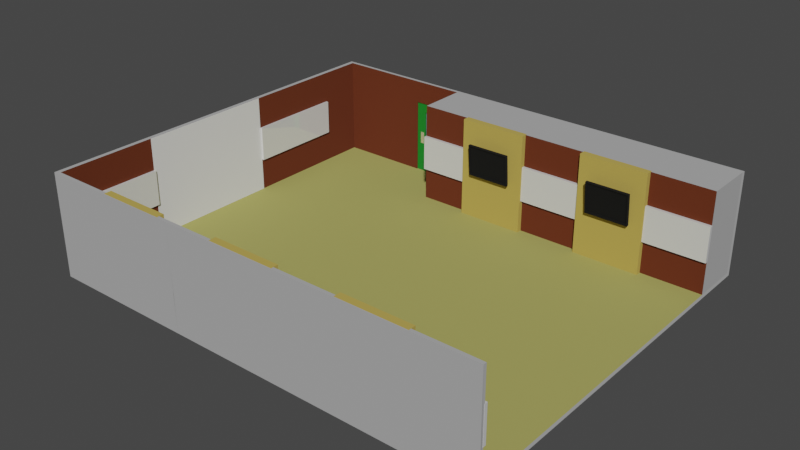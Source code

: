 # Source: Smart_Classroom_Extended.blend  (saved by Blender 3.5.10; exported with 4.5.12 LTS)
import bpy
from mathutils import Matrix  # noqa: F401  (used for matrix-valued properties, if any)

bpy.ops.wm.read_factory_settings(use_empty=True)
scene = bpy.context.scene
scene.name = 'Scene'

# ---- collections
col_board = bpy.data.collections.new('Board'); scene.collection.children.link(col_board)
col_panel = bpy.data.collections.new('Panel'); scene.collection.children.link(col_panel)
col_tv = bpy.data.collections.new('TV'); scene.collection.children.link(col_tv)

# ---- materials (node trees are filled in below, after node groups)
mat_base = bpy.data.materials.new('Base')
mat_base.alpha_threshold = 0.0
mat_base.use_transparent_shadow = False
mat_base.roughness = 0.5
mat_base.line_color = (0.0, 0.0, 0.0, 1.0)
mat_floor = bpy.data.materials.new('Floor')
mat_floor.use_transparent_shadow = False
mat_wall = bpy.data.materials.new('Wall')
mat_wall.use_transparent_shadow = False
mat_door = bpy.data.materials.new('Door')
mat_door.use_transparent_shadow = False
mat_shade = bpy.data.materials.new('Shade')
mat_shade.use_transparent_shadow = False
mat_whitesolid = bpy.data.materials.new('WhiteSolid')
mat_whitesolid.use_transparent_shadow = False
mat_gloss = bpy.data.materials.new('Gloss')
mat_gloss.use_transparent_shadow = False
mat_metal = bpy.data.materials.new('Metal')
mat_metal.use_transparent_shadow = False
mat_board = bpy.data.materials.new('Board')
mat_board.use_transparent_shadow = False
mat_panel = bpy.data.materials.new('Panel')
mat_panel.use_transparent_shadow = False
mat_screen = bpy.data.materials.new('Screen')
mat_screen.use_transparent_shadow = False

# ---- material node trees
mat_base.use_nodes = True; mat_base.node_tree.nodes.clear()
_N = mat_base.node_tree.nodes; _L = mat_base.node_tree.links
n0 = _N.new('ShaderNodeOutputMaterial'); n0.name = 'Material Output'; n0.location = (300, 300)
n1 = _N.new('ShaderNodeBsdfPrincipled'); n1.name = 'Principled BSDF'; n1.location = (10, 300)
n1.distribution = 'GGX'
n1.subsurface_method = 'RANDOM_WALK_SKIN'
n1.inputs[0].default_value = (0.4188, 0.4188, 0.4188, 1.0)
n1.inputs[2].default_value = 1.0
n1.inputs[3].default_value = 1.45
n1.inputs[27].default_value = (0.0, 0.0, 0.0, 1.0)
n1.inputs[28].default_value = 1.0
_L.new(n1.outputs[0], n0.inputs[0])
n0.is_active_output = True
mat_floor.use_nodes = True; mat_floor.node_tree.nodes.clear()
_N = mat_floor.node_tree.nodes; _L = mat_floor.node_tree.links
n0 = _N.new('ShaderNodeBsdfPrincipled'); n0.name = 'Principled BSDF'; n0.location = (10, 300)
n0.distribution = 'GGX'
n0.subsurface_method = 'RANDOM_WALK_SKIN'
n0.inputs[0].default_value = (0.3972, 0.3786, 0.1036, 1.0)
n0.inputs[2].default_value = 1.0
n0.inputs[3].default_value = 1.45
n0.inputs[27].default_value = (0.0, 0.0, 0.0, 1.0)
n0.inputs[28].default_value = 1.0
n1 = _N.new('ShaderNodeOutputMaterial'); n1.name = 'Material Output'; n1.location = (300, 300)
_L.new(n0.outputs[0], n1.inputs[0])
n1.is_active_output = True
mat_wall.use_nodes = True; mat_wall.node_tree.nodes.clear()
_N = mat_wall.node_tree.nodes; _L = mat_wall.node_tree.links
n0 = _N.new('ShaderNodeBsdfPrincipled'); n0.name = 'Principled BSDF'; n0.location = (10, 300)
n0.distribution = 'GGX'
n0.subsurface_method = 'RANDOM_WALK_SKIN'
n0.inputs[0].default_value = (0.1262, 0.02337, 0.003803, 1.0)
n0.inputs[2].default_value = 1.0
n0.inputs[3].default_value = 1.45
n0.inputs[27].default_value = (0.0, 0.0, 0.0, 1.0)
n0.inputs[28].default_value = 1.0
n1 = _N.new('ShaderNodeOutputMaterial'); n1.name = 'Material Output'; n1.location = (300, 300)
_L.new(n0.outputs[0], n1.inputs[0])
n1.is_active_output = True
mat_door.use_nodes = True; mat_door.node_tree.nodes.clear()
_N = mat_door.node_tree.nodes; _L = mat_door.node_tree.links
n0 = _N.new('ShaderNodeBsdfPrincipled'); n0.name = 'Principled BSDF'; n0.location = (10, 300)
n0.distribution = 'GGX'
n0.subsurface_method = 'RANDOM_WALK_SKIN'
n0.inputs[0].default_value = (0.007627, 0.2585, 0.02014, 1.0)
n0.inputs[1].default_value = 0.3113
n0.inputs[2].default_value = 0.8113
n0.inputs[3].default_value = 1.45
n0.inputs[27].default_value = (0.0, 0.0, 0.0, 1.0)
n0.inputs[28].default_value = 1.0
n1 = _N.new('ShaderNodeOutputMaterial'); n1.name = 'Material Output'; n1.location = (300, 300)
_L.new(n0.outputs[0], n1.inputs[0])
n1.is_active_output = True
mat_shade.use_nodes = True; mat_shade.node_tree.nodes.clear()
_N = mat_shade.node_tree.nodes; _L = mat_shade.node_tree.links
n0 = _N.new('ShaderNodeBsdfPrincipled'); n0.name = 'Principled BSDF'; n0.location = (10, 300)
n0.distribution = 'GGX'
n0.subsurface_method = 'RANDOM_WALK_SKIN'
n0.inputs[0].default_value = (0.0, 0.0, 0.0, 1.0)
n0.inputs[2].default_value = 1.0
n0.inputs[3].default_value = 1.45
n0.inputs[27].default_value = (0.0, 0.0, 0.0, 1.0)
n0.inputs[28].default_value = 1.0
n1 = _N.new('ShaderNodeOutputMaterial'); n1.name = 'Material Output'; n1.location = (300, 300)
_L.new(n0.outputs[0], n1.inputs[0])
n1.is_active_output = True
mat_whitesolid.use_nodes = True; mat_whitesolid.node_tree.nodes.clear()
_N = mat_whitesolid.node_tree.nodes; _L = mat_whitesolid.node_tree.links
n0 = _N.new('ShaderNodeBsdfPrincipled'); n0.name = 'Principled BSDF'; n0.location = (10, 300)
n0.distribution = 'GGX'
n0.subsurface_method = 'RANDOM_WALK_SKIN'
n0.inputs[3].default_value = 1.45
n0.inputs[27].default_value = (0.0, 0.0, 0.0, 1.0)
n0.inputs[28].default_value = 1.0
n1 = _N.new('ShaderNodeOutputMaterial'); n1.name = 'Material Output'; n1.location = (300, 300)
_L.new(n0.outputs[0], n1.inputs[0])
n1.is_active_output = True
mat_gloss.use_nodes = True; mat_gloss.node_tree.nodes.clear()
_N = mat_gloss.node_tree.nodes; _L = mat_gloss.node_tree.links
n0 = _N.new('ShaderNodeBsdfPrincipled'); n0.name = 'Principled BSDF'; n0.location = (10, 300)
n0.distribution = 'GGX'
n0.subsurface_method = 'RANDOM_WALK_SKIN'
n0.inputs[0].default_value = (0.2759, 0.8, 0.7725, 1.0)
n0.inputs[2].default_value = 0.0
n0.inputs[3].default_value = 1.45
n0.inputs[4].default_value = 0.2252
n0.inputs[27].default_value = (0.0, 0.0, 0.0, 1.0)
n0.inputs[28].default_value = 1.0
n1 = _N.new('ShaderNodeOutputMaterial'); n1.name = 'Material Output'; n1.location = (300, 300)
_L.new(n0.outputs[0], n1.inputs[0])
n1.is_active_output = True
mat_metal.use_nodes = True; mat_metal.node_tree.nodes.clear()
_N = mat_metal.node_tree.nodes; _L = mat_metal.node_tree.links
n0 = _N.new('ShaderNodeBsdfPrincipled'); n0.name = 'Principled BSDF'; n0.location = (10, 300)
n0.distribution = 'GGX'
n0.subsurface_method = 'RANDOM_WALK_SKIN'
n0.inputs[0].default_value = (1.0, 1.0, 1.0, 1.0)
n0.inputs[1].default_value = 0.8808
n0.inputs[2].default_value = 0.2351
n0.inputs[3].default_value = 1.45
n0.inputs[27].default_value = (0.0, 0.0, 0.0, 1.0)
n0.inputs[28].default_value = 1.0
n1 = _N.new('ShaderNodeOutputMaterial'); n1.name = 'Material Output'; n1.location = (300, 300)
_L.new(n0.outputs[0], n1.inputs[0])
n1.is_active_output = True
mat_board.use_nodes = True; mat_board.node_tree.nodes.clear()
_N = mat_board.node_tree.nodes; _L = mat_board.node_tree.links
n0 = _N.new('ShaderNodeBsdfPrincipled'); n0.name = 'Principled BSDF'; n0.location = (10, 300)
n0.distribution = 'GGX'
n0.subsurface_method = 'RANDOM_WALK_SKIN'
n0.inputs[1].default_value = 0.1987
n0.inputs[2].default_value = 0.0
n0.inputs[3].default_value = 1.45
n0.inputs[27].default_value = (0.0, 0.0, 0.0, 1.0)
n0.inputs[28].default_value = 1.0
n1 = _N.new('ShaderNodeOutputMaterial'); n1.name = 'Material Output'; n1.location = (300, 300)
_L.new(n0.outputs[0], n1.inputs[0])
n1.is_active_output = True
mat_panel.use_nodes = True; mat_panel.node_tree.nodes.clear()
_N = mat_panel.node_tree.nodes; _L = mat_panel.node_tree.links
n0 = _N.new('ShaderNodeBsdfPrincipled'); n0.name = 'Principled BSDF'; n0.location = (10, 300)
n0.distribution = 'GGX'
n0.subsurface_method = 'RANDOM_WALK_SKIN'
n0.inputs[0].default_value = (0.504, 0.3687, 0.0773, 1.0)
n0.inputs[2].default_value = 1.0
n0.inputs[3].default_value = 1.45
n0.inputs[27].default_value = (0.0, 0.0, 0.0, 1.0)
n0.inputs[28].default_value = 1.0
n1 = _N.new('ShaderNodeOutputMaterial'); n1.name = 'Material Output'; n1.location = (300, 300)
_L.new(n0.outputs[0], n1.inputs[0])
n1.is_active_output = True
mat_screen.use_nodes = True; mat_screen.node_tree.nodes.clear()
_N = mat_screen.node_tree.nodes; _L = mat_screen.node_tree.links
n0 = _N.new('ShaderNodeBsdfPrincipled'); n0.name = 'Principled BSDF'; n0.location = (10, 300)
n0.distribution = 'GGX'
n0.subsurface_method = 'RANDOM_WALK_SKIN'
n0.inputs[0].default_value = (0.0, 0.0, 0.0, 1.0)
n0.inputs[1].default_value = 0.2252
n0.inputs[2].default_value = 0.2881
n0.inputs[3].default_value = 1.45
n0.inputs[27].default_value = (0.0, 0.0, 0.0, 1.0)
n0.inputs[28].default_value = 1.0
n1 = _N.new('ShaderNodeOutputMaterial'); n1.name = 'Material Output'; n1.location = (300, 300)
_L.new(n0.outputs[0], n1.inputs[0])
n1.is_active_output = True

# ---- world
world_world = bpy.data.worlds.new('World'); scene.world = world_world
world_world.use_nodes = True; world_world.node_tree.nodes.clear()
_N = world_world.node_tree.nodes; _L = world_world.node_tree.links
n0 = _N.new('ShaderNodeOutputWorld'); n0.name = 'World Output'; n0.location = (300, 300)
n1 = _N.new('ShaderNodeBackground'); n1.name = 'Background'; n1.location = (10, 300)
n1.inputs[0].default_value = (0.05088, 0.05088, 0.05088, 1.0)
_L.new(n1.outputs[0], n0.inputs[0])
n0.is_active_output = True
world_world.color = (0.05088, 0.05088, 0.05088)
world_world.use_sun_shadow = False
world_world.sun_shadow_jitter_overblur = 0.0

# ---- meshes
me_cube = bpy.data.meshes.new('Cube')
me_cube.from_pydata([(3.802, -1.939, -0.4359), (3.798, 2.689, 0.2767), (-1.813, 2.731, 0.4895), (-1.813, 2.731, -0.467), (-1.813, -1.979, 0.4895), (-1.813, -1.979, -0.467), (-1.813, 2.045, -0.467), (-1.813, -1.904, -0.467), (3.802, -1.939, 0.4895), (-1.813, -1.904, 0.4895), (-1.813, 2.045, 0.4895), (3.798, 2.08, 0.2767), (-1.813, -1.979, -0.4364), (3.798, 2.08, -0.4359), (-1.813, 2.731, -0.4364), (3.803, 2.731, -0.467), (3.803, 2.731, 0.1844), (-1.813, -1.904, -0.4364), (-1.813, 2.045, -0.4364), (-1.759, 2.08, 0.4895), (-1.759, -1.939, 0.4895), (-1.759, 2.08, -0.4359), (-1.759, -1.939, -0.4359), (0.008564, 2.731, -0.467), (0.006938, -1.979, 0.4895), (0.01324, -1.979, -0.467), (0.008564, 2.731, 0.4895), (0.01324, 2.045, -0.467), (0.01324, -1.904, -0.467), (0.008564, 2.731, -0.4364), (0.01271, -1.979, -0.4364), (0.008014, -1.939, -0.4359), (0.008014, -1.939, 0.4895), (0.003698, 2.08, 0.4895), (0.003698, 2.08, -0.4359), (-1.759, 2.689, 0.4895), (-1.759, 2.689, -0.4359), (0.003698, 2.689, -0.4359), (0.003698, 2.689, 0.4895), (-0.04428, 2.731, -0.467), (-0.07741, -1.979, 0.4895), (-0.07741, 2.045, -0.467), (-0.07741, -1.904, -0.467), (-0.07741, -1.979, -0.4364), (-0.04396, -1.939, -0.4359), (-0.04396, 2.08, -0.4359), (-0.07741, -1.979, -0.467), (-0.04428, 2.731, 0.4895), (-0.04428, 2.731, -0.4364), (-0.04396, -1.939, 0.4895), (-0.04396, 2.689, -0.4359), (-0.04396, 2.689, 0.4895), (-0.6337, 2.731, -0.467), (-0.6756, -1.979, 0.4895), (-0.6756, 2.045, -0.467), (-0.6756, -1.904, -0.467), (-0.6756, -1.979, -0.4364), (-0.6323, -1.939, -0.4359), (-0.6323, 2.08, -0.4359), (-0.6323, 2.689, -0.4359), (-0.6756, -1.979, -0.467), (-0.6324, 2.731, 0.4895), (-0.6337, 2.731, -0.4364), (-0.6323, -1.939, 0.4895), (-0.6323, 2.689, 0.4895), (-1.813, -1.979, 0.2908), (3.798, 2.689, -0.4359), (3.798, 2.689, 0.4895), (-1.813, 2.731, 0.2908), (3.803, 2.731, -0.1317), (3.798, 2.689, -0.1309), (-1.813, -1.904, 0.2908), (-1.813, 2.045, 0.2908), (-1.759, 2.08, 0.2767), (-1.759, -1.939, 0.2767), (0.008014, -1.939, 0.2767), (0.003698, 2.08, 0.2767), (0.009196, -1.979, 0.2766), (0.008564, 2.731, 0.2766), (-1.759, 2.689, 0.2767), (0.003698, 2.689, 0.2767), (-0.04396, 2.689, 0.2767), (-0.04396, -1.939, 0.2767), (-0.07741, -1.979, 0.2766), (-0.04428, 2.731, 0.2766), (-0.6323, 2.689, 0.2767), (-0.6323, -1.939, 0.2767), (-0.6756, -1.979, 0.2908), (-0.6337, 2.731, 0.2766), (-0.04543, 2.701, 0.2767), (-0.04543, 2.701, -0.4359), (-0.6323, 2.701, -0.4359), (-0.6323, 2.701, 0.2767), (-0.5796, -1.979, -0.467), (-0.5377, 2.731, 0.4895), (-0.5377, 2.731, -0.4364), (-0.5381, -1.939, 0.4895), (-0.5381, 2.689, 0.4895), (-0.5377, 2.731, -0.467), (-0.5796, -1.979, 0.4895), (-0.5796, 2.045, -0.467), (-0.5796, -1.904, -0.467), (-0.5796, -1.979, -0.4364), (-0.5381, -1.939, -0.4359), (-0.5381, 2.08, -0.4359), (-0.5381, 2.689, -0.4359), (-0.5377, 2.731, 0.2766), (-0.5796, -1.979, 0.2766), (-0.5381, -1.939, 0.2767), (-0.5381, 2.689, 0.2767), (-0.5381, 2.701, -0.4359), (-0.5381, 2.701, 0.2767), (-0.4491, -1.979, -0.467), (-0.4098, 2.731, 0.4895), (-0.4071, 2.731, -0.4364), (-0.4096, -1.939, 0.4895), (-0.4096, 2.689, 0.4895), (-0.4491, -1.979, 0.2766), (-0.4096, 2.689, 0.2767), (-0.4096, 2.701, 0.2767), (-0.4071, 2.731, -0.467), (-0.4491, -1.979, 0.4895), (-0.4491, 2.045, -0.467), (-0.4491, -1.904, -0.467), (-0.4491, -1.979, -0.4364), (-0.4096, -1.939, -0.4359), (-0.4096, 2.08, -0.4359), (-0.4096, 2.689, -0.4359), (-0.4071, 2.731, 0.2766), (-0.4096, -1.939, 0.2767), (-0.4096, 2.701, -0.4359), (3.798, 2.08, 0.4895), (3.803, 2.731, 0.4895), (-1.813, 2.731, -0.09087), (3.798, 2.689, 0.1849), (3.798, 2.08, -0.1309), (-1.813, -1.904, -0.09087), (-1.813, 2.045, -0.09087), (-1.759, 2.08, -0.1309), (-1.759, -1.939, -0.1309), (0.003698, 2.08, -0.1309), (0.009196, -1.979, -0.1317), (-1.759, 2.689, -0.1309), (0.003698, 2.689, -0.1309), (-0.04396, 2.689, -0.1309), (-0.07741, -1.979, -0.1317), (-0.6323, 2.689, -0.1309), (-0.6756, -1.979, -0.1317), (-1.813, -1.979, -0.09087), (0.008014, -1.939, -0.1309), (0.008564, 2.731, -0.1317), (-0.04396, -1.939, -0.1309), (-0.04428, 2.731, -0.1317), (-0.6323, -1.939, -0.1309), (-0.6337, 2.731, -0.1317), (-0.04543, 2.701, -0.1309), (-0.6323, 2.701, -0.1309), (-0.509, 2.701, -0.1309), (-0.5796, -1.979, -0.1317), (-0.5381, -1.939, -0.1309), (-0.4096, -1.939, -0.1309), (-0.4491, -1.979, -0.1317), (-0.3805, 2.701, -0.1309), (-1.813, -1.979, 0.2075), (0.008014, -1.939, 0.1849), (0.008564, 2.731, 0.1844), (-0.04396, -1.939, 0.1849), (-0.04428, 2.731, 0.1844), (-0.6323, -1.939, 0.1849), (-0.6337, 2.731, 0.1844), (-0.5381, -1.939, 0.1849), (-0.4096, -1.939, 0.1849), (3.803, 2.731, 0.2766), (3.801, -1.979, 0.4895), (-1.813, 2.731, 0.2075), (3.798, 2.08, 0.1849), (3.808, -1.979, -0.467), (-1.813, -1.904, 0.2075), (-1.813, 2.045, 0.2075), (-1.759, 2.08, 0.1849), (-1.759, -1.939, 0.1849), (0.003698, 2.08, 0.1849), (0.009196, -1.979, 0.2075), (-1.759, 2.689, 0.1849), (0.003698, 2.689, 0.1849), (-0.04396, 2.689, 0.1849), (-0.07741, -1.979, 0.1844), (-0.6323, 2.689, 0.1849), (-0.6756, -1.979, 0.2075), (-0.04543, 2.701, 0.1849), (-0.6323, 2.701, 0.1849), (-0.509, 2.701, 0.1849), (-0.5796, -1.979, 0.2075), (-0.4491, -1.979, 0.2075), (-0.3805, 2.701, 0.1849), (-0.4071, 2.724, -0.4364), (-0.04428, 2.724, -0.4364), (-0.04428, 2.724, 0.1844), (-0.04428, 2.724, 0.2766), (-0.6337, 2.724, 0.1844), (-0.6337, 2.724, 0.2766), (-0.5377, 2.724, 0.2766), (-0.6337, 2.724, -0.4364), (-0.5377, 2.724, -0.4364), (-0.4071, 2.724, 0.2766), (-0.5087, 2.724, 0.1844), (-0.3781, 2.724, 0.1844), (-0.04428, 2.724, -0.1317), (-0.6337, 2.724, -0.1317), (-0.5087, 2.724, -0.1317), (-0.3781, 2.724, -0.1317)], [(44, 25), (92, 91), (89, 90), (89, 92), (91, 90)], [(72, 10, 2, 68), (66, 0, 176, 15), (65, 4, 9, 71), (71, 9, 10, 72), (63, 20, 4, 53), (154, 62, 14, 133), (56, 12, 5, 60), (7, 17, 18, 6), (5, 12, 17, 7), (6, 18, 14, 3), (73, 19, 20, 74), (147, 148, 12, 56), (138, 21, 36, 142), (58, 21, 22, 57), (153, 57, 22, 139), (32, 24, 173, 8), (25, 23, 15, 176), (37, 31, 0, 66), (39, 23, 27, 41), (41, 27, 28, 42), (39, 48, 29, 23), (42, 28, 25, 46), (150, 165, 16, 69), (181, 76, 11, 175), (31, 32, 8, 0), (45, 34, 37, 50), (69, 15, 66, 70), (64, 61, 2, 35), (20, 35, 2, 4), (204, 206, 205, 201), (146, 142, 36, 59), (126, 45, 50, 127), (123, 42, 46, 112), (120, 114, 48, 39), (122, 41, 42, 123), (34, 45, 44, 31), (143, 144, 50, 37), (30, 43, 46, 25), (149, 31, 44, 151), (32, 49, 40, 24), (141, 145, 43, 30), (3, 52, 54, 6), (6, 54, 55, 7), (3, 14, 62, 52), (7, 55, 60, 5), (21, 58, 59, 36), (150, 29, 48, 152), (94, 61, 64, 97), (154, 169, 199, 208), (26, 78, 84, 47), (24, 40, 83, 77), (32, 75, 82, 49), (38, 51, 81, 80), (169, 88, 200, 199), (64, 35, 79, 85), (76, 33, 131, 11), (165, 78, 172, 16), (63, 86, 74, 20), (19, 73, 79, 35), (53, 4, 65, 87), (61, 88, 68, 2), (120, 39, 41, 122), (85, 187, 190, 92), (118, 109, 111, 119), (109, 85, 92, 111), (116, 97, 109, 118), (115, 129, 108, 96), (121, 99, 107, 117), (113, 128, 106, 94), (127, 50, 90, 130), (115, 96, 99, 121), (56, 102, 158, 147), (124, 102, 93, 112), (161, 158, 102, 124), (126, 104, 103, 125), (116, 113, 94, 97), (59, 105, 110, 91), (52, 98, 100, 54), (54, 100, 101, 55), (62, 95, 98, 52), (55, 101, 93, 60), (105, 127, 130, 110), (98, 120, 122, 100), (100, 122, 123, 101), (98, 95, 114, 120), (101, 123, 112, 93), (104, 126, 127, 105), (106, 128, 204, 201), (171, 160, 159, 170), (193, 192, 158, 161), (114, 95, 203, 195), (191, 157, 209, 205), (124, 43, 145, 161), (50, 144, 155, 90), (18, 137, 133, 14), (1, 172, 132, 67), (33, 38, 67, 131), (12, 148, 136, 17), (17, 136, 137, 18), (21, 138, 139, 22), (58, 104, 105, 59), (187, 146, 156, 190), (165, 150, 152, 167), (182, 186, 145, 141), (164, 149, 151, 166), (184, 185, 144, 143), (187, 183, 142, 146), (140, 181, 175, 135), (78, 26, 132, 172), (16, 134, 70, 69), (134, 16, 172, 1), (168, 153, 139, 180), (179, 138, 142, 183), (188, 163, 148, 147), (169, 154, 133, 174), (185, 81, 89, 189), (88, 169, 174, 68), (87, 65, 163, 188), (73, 179, 183, 79), (86, 168, 180, 74), (11, 131, 67, 1), (173, 176, 0, 8), (26, 38, 67, 132), (26, 47, 51, 38), (85, 79, 183, 187), (80, 81, 185, 184), (75, 164, 166, 82), (77, 83, 186, 182), (78, 165, 167, 84), (34, 140, 135, 13), (107, 87, 188, 192), (117, 107, 192, 193), (167, 152, 207, 197), (144, 185, 189, 155), (137, 178, 174, 133), (13, 135, 70, 66), (175, 11, 1, 134), (148, 163, 177, 136), (136, 177, 178, 137), (138, 179, 180, 139), (37, 34, 13, 66), (203, 202, 208, 209), (157, 162, 210, 209), (199, 200, 201, 205), (196, 195, 210, 207), (206, 204, 198, 197), (194, 206, 210, 162), (191, 205, 206, 194), (210, 195, 203, 209), (44, 125, 160, 151), (186, 193, 161, 145), (81, 118, 119, 89), (51, 116, 118, 81), (82, 129, 115, 49), (40, 121, 117, 83), (84, 128, 113, 47), (48, 114, 195, 196), (49, 115, 121, 40), (43, 124, 112, 46), (160, 125, 103, 159), (47, 113, 116, 51), (128, 84, 198, 204), (58, 57, 103, 104), (146, 59, 91, 156), (57, 153, 159, 103), (96, 63, 53, 99), (88, 61, 94, 106), (53, 87, 107, 99), (86, 63, 96, 108), (97, 64, 85, 109), (192, 188, 147, 158), (153, 168, 170, 159), (95, 62, 202, 203), (152, 48, 196, 207), (83, 117, 193, 186), (129, 171, 170, 108), (84, 167, 197, 198), (178, 72, 68, 174), (135, 175, 134, 70), (150, 23, 15, 69), (163, 65, 71, 177), (177, 71, 72, 178), (179, 73, 74, 180), (24, 25, 176, 173), (207, 210, 206, 197), (151, 160, 171, 166), (168, 86, 108, 170), (88, 106, 201, 200), (208, 199, 205, 209), (56, 60, 93, 102), (45, 126, 125, 44), (171, 129, 82, 166), (62, 154, 208, 202), (190, 191, 111, 92), (119, 111, 191, 194), (119, 194, 189, 89), (155, 189, 194, 162), (130, 90, 155, 162), (130, 162, 157, 110), (110, 157, 156, 91), (156, 157, 191, 190), (33, 34, 37, 38)])
me_cube.polygons.foreach_set('material_index', [0, 0, 0, 0, 0, 0, 0, 0, 0, 0, 2, 0, 2, 1, 2, 0, 0, 1, 0, 0, 0, 0, 0, 2, 2, 1, 0, 0, 0, 3, 2, 1, 0, 0, 0, 1, 2, 0, 2, 0, 0, 0, 0, 0, 0, 1, 0, 0, 0, 0, 0, 2, 2, 0, 2, 2, 0, 2, 2, 0, 0, 0, 2, 2, 2, 2, 2, 0, 0, 1, 0, 0, 0, 0, 1, 0, 1, 0, 0, 0, 0, 1, 0, 0, 0, 0, 1, 0, 2, 0, 0, 3, 0, 2, 0, 0, 0, 0, 0, 2, 1, 2, 0, 0, 2, 2, 2, 2, 0, 0, 0, 2, 2, 0, 0, 2, 0, 0, 2, 2, 0, 0, 0, 0, 2, 2, 2, 0, 0, 2, 0, 0, 0, 2, 0, 0, 0, 0, 0, 2, 1, 3, 3, 3, 3, 3, 3, 3, 3, 2, 0, 2, 2, 2, 0, 0, 0, 0, 0, 2, 0, 0, 1, 2, 2, 0, 0, 0, 2, 2, 0, 2, 0, 0, 0, 2, 0, 0, 0, 0, 0, 0, 2, 0, 3, 2, 2, 0, 3, 0, 1, 2, 0, 3, 3, 3, 3, 3, 3, 3, 3, 2])
_uv = me_cube.uv_layers.new(name='UVMap')
_uv.uv.foreach_set('vector', [0.5731, 0.1667, 0.625, 0.1667, 0.625, 0.25, 0.5731, 0.25, 0.0, 0.0, 0.0, 0.0, 0.0, 0.0, 0.0, 0.0, 0.5731, 0.0, 0.625, 0.0, 0.625, 0.08333, 0.5731, 0.08333, 0.5731, 0.08333, 0.625, 0.08333, 0.625, 0.1667, 0.5731, 0.1667, 0.625, 0.6667, 0.625, 0.6667, 0.625, 1.0, 0.625, 0.9493, 0.4774, 0.3007, 0.3992, 0.3007, 0.3992, 0.25, 0.4774, 0.25, 0.3992, 0.9493, 0.3992, 1.0, 0.375, 1.0, 0.375, 0.9493, 0.375, 0.08333, 0.3992, 0.08333, 0.3992, 0.1667, 0.375, 0.1667, 0.375, 0.0, 0.3992, 0.0, 0.3992, 0.08333, 0.375, 0.08333, 0.375, 0.1667, 0.3992, 0.1667, 0.3992, 0.25, 0.375, 0.25, 0.5731, 0.5833, 0.625, 0.5833, 0.625, 0.6667, 0.5731, 0.6667, 0.4774, 0.9493, 0.4774, 1.0, 0.3992, 1.0, 0.3992, 0.9493, 0.4774, 0.5833, 0.3992, 0.5833, 0.3992, 0.5833, 0.4774, 0.5833, 0.3992, 0.5833, 0.3992, 0.5833, 0.3992, 0.6667, 0.3992, 0.6667, 0.4774, 0.6667, 0.3992, 0.6667, 0.3992, 0.6667, 0.4774, 0.6667, 0.625, 0.6667, 0.625, 0.9, 0.625, 0.9, 0.625, 0.6667, 0.0, 0.0, 0.0, 0.0, 0.0, 0.0, 0.0, 0.0, 0.0, 0.0, 0.0, 0.0, 0.0, 0.0, 0.0, 0.0, 0.221, 0.5, 0.225, 0.5, 0.225, 0.5833, 0.221, 0.5833, 0.221, 0.5833, 0.225, 0.5833, 0.225, 0.6667, 0.221, 0.6667, 0.375, 0.346, 0.3992, 0.346, 0.3992, 0.35, 0.375, 0.35, 0.221, 0.6667, 0.225, 0.6667, 0.225, 0.75, 0.221, 0.75, 0.4774, 0.35, 0.5415, 0.35, 0.5415, 0.35, 0.4774, 0.35, 0.0, 0.0, 0.0, 0.0, 0.0, 0.0, 0.0, 0.0, 0.0, 0.0, 0.0, 0.0, 0.0, 0.0, 0.0, 0.0, 0.3992, 0.5833, 0.3992, 0.5833, 0.3992, 0.5833, 0.3992, 0.5833, 0.0, 0.0, 0.0, 0.0, 0.0, 0.0, 0.0, 0.0, 0.625, 0.5833, 0.625, 0.3007, 0.625, 0.25, 0.625, 0.5833, 0.625, 0.6667, 0.625, 0.5833, 0.625, 0.25, 0.625, 1.0, 0.5731, 0.3183, 0.5415, 0.3183, 0.5415, 0.3086, 0.5731, 0.3086, 0.4774, 0.5833, 0.4774, 0.5833, 0.3992, 0.5833, 0.3992, 0.5833, 0.3992, 0.5833, 0.3992, 0.5833, 0.3992, 0.5833, 0.3992, 0.5833, 0.1933, 0.6667, 0.221, 0.6667, 0.221, 0.75, 0.1933, 0.75, 0.375, 0.3183, 0.3992, 0.3183, 0.3992, 0.346, 0.375, 0.346, 0.1933, 0.5833, 0.221, 0.5833, 0.221, 0.6667, 0.1933, 0.6667, 0.3992, 0.5833, 0.3992, 0.5833, 0.3992, 0.6667, 0.3992, 0.6667, 0.4774, 0.5833, 0.4774, 0.5833, 0.3992, 0.5833, 0.3992, 0.5833, 0.3992, 0.9, 0.3992, 0.904, 0.375, 0.904, 0.375, 0.9, 0.4774, 0.6667, 0.3992, 0.6667, 0.3992, 0.6667, 0.4774, 0.6667, 0.625, 0.6667, 0.625, 0.6667, 0.625, 0.904, 0.625, 0.9, 0.4774, 0.9, 0.4774, 0.904, 0.3992, 0.904, 0.3992, 0.9, 0.125, 0.5, 0.1757, 0.5, 0.1757, 0.5833, 0.125, 0.5833, 0.125, 0.5833, 0.1757, 0.5833, 0.1757, 0.6667, 0.125, 0.6667, 0.375, 0.25, 0.3992, 0.25, 0.3992, 0.3007, 0.375, 0.3007, 0.125, 0.6667, 0.1757, 0.6667, 0.1757, 0.75, 0.125, 0.75, 0.3992, 0.5833, 0.3992, 0.5833, 0.3992, 0.5833, 0.3992, 0.5833, 0.4774, 0.35, 0.3992, 0.35, 0.3992, 0.346, 0.4774, 0.346, 0.625, 0.3086, 0.625, 0.3007, 0.625, 0.5833, 0.625, 0.5833, 0.4774, 0.3007, 0.5415, 0.3007, 0.5415, 0.3007, 0.4774, 0.3007, 0.625, 0.35, 0.5731, 0.35, 0.5731, 0.346, 0.625, 0.346, 0.625, 0.9, 0.625, 0.904, 0.5731, 0.904, 0.5731, 0.9, 0.625, 0.6667, 0.5731, 0.6667, 0.5731, 0.6667, 0.625, 0.6667, 0.625, 0.5833, 0.625, 0.5833, 0.5731, 0.5833, 0.5731, 0.5833, 0.5415, 0.3007, 0.5731, 0.3007, 0.5731, 0.3007, 0.5415, 0.3007, 0.625, 0.5833, 0.625, 0.5833, 0.5731, 0.5833, 0.5731, 0.5833, 0.0, 0.0, 0.0, 0.0, 0.0, 0.0, 0.0, 0.0, 0.5415, 0.35, 0.5731, 0.35, 0.5731, 0.35, 0.5415, 0.35, 0.625, 0.6667, 0.5731, 0.6667, 0.5731, 0.6667, 0.625, 0.6667, 0.625, 0.5833, 0.5731, 0.5833, 0.5731, 0.5833, 0.625, 0.5833, 0.625, 0.9493, 0.625, 1.0, 0.5731, 1.0, 0.5731, 0.9493, 0.625, 0.3007, 0.5731, 0.3007, 0.5731, 0.25, 0.625, 0.25, 0.1933, 0.5, 0.221, 0.5, 0.221, 0.5833, 0.1933, 0.5833, 0.5731, 0.5833, 0.5415, 0.5833, 0.5415, 0.5833, 0.5731, 0.5833, 0.5731, 0.5833, 0.5731, 0.5833, 0.5731, 0.5833, 0.5731, 0.5833, 0.5731, 0.5833, 0.5731, 0.5833, 0.5731, 0.5833, 0.5731, 0.5833, 0.625, 0.5833, 0.625, 0.5833, 0.5731, 0.5833, 0.5731, 0.5833, 0.625, 0.6667, 0.5731, 0.6667, 0.5731, 0.6667, 0.625, 0.6667, 0.625, 0.9317, 0.625, 0.9414, 0.5731, 0.9414, 0.5731, 0.9317, 0.625, 0.3183, 0.5731, 0.3183, 0.5731, 0.3086, 0.625, 0.3086, 0.3992, 0.5833, 0.3992, 0.5833, 0.3992, 0.5833, 0.3992, 0.5833, 0.625, 0.6667, 0.625, 0.6667, 0.625, 0.9414, 0.625, 0.9317, 0.3992, 0.9493, 0.3992, 0.9414, 0.4774, 0.9414, 0.4774, 0.9493, 0.3992, 0.9317, 0.3992, 0.9414, 0.375, 0.9414, 0.375, 0.9317, 0.4774, 0.9317, 0.4774, 0.9414, 0.3992, 0.9414, 0.3992, 0.9317, 0.3992, 0.5833, 0.3992, 0.5833, 0.3992, 0.6667, 0.3992, 0.6667, 0.625, 0.5833, 0.625, 0.3183, 0.625, 0.3086, 0.625, 0.5833, 0.3992, 0.5833, 0.3992, 0.5833, 0.3992, 0.5833, 0.3992, 0.5833, 0.1757, 0.5, 0.1836, 0.5, 0.1836, 0.5833, 0.1757, 0.5833, 0.1757, 0.5833, 0.1836, 0.5833, 0.1836, 0.6667, 0.1757, 0.6667, 0.3992, 0.3007, 0.3992, 0.3086, 0.375, 0.3086, 0.375, 0.3007, 0.1757, 0.6667, 0.1836, 0.6667, 0.1836, 0.75, 0.1757, 0.75, 0.3992, 0.5833, 0.3992, 0.5833, 0.3992, 0.5833, 0.3992, 0.5833, 0.1836, 0.5, 0.1933, 0.5, 0.1933, 0.5833, 0.1836, 0.5833, 0.1836, 0.5833, 0.1933, 0.5833, 0.1933, 0.6667, 0.1836, 0.6667, 0.375, 0.3086, 0.3992, 0.3086, 0.3992, 0.3183, 0.375, 0.3183, 0.1836, 0.6667, 0.1933, 0.6667, 0.1933, 0.75, 0.1836, 0.75, 0.3992, 0.5833, 0.3992, 0.5833, 0.3992, 0.5833, 0.3992, 0.5833, 0.5731, 0.3086, 0.5731, 0.3183, 0.5731, 0.3183, 0.5731, 0.3086, 0.5415, 0.6667, 0.4774, 0.6667, 0.4774, 0.6667, 0.5415, 0.6667, 0.5415, 0.9317, 0.5415, 0.9414, 0.4774, 0.9414, 0.4774, 0.9317, 0.3992, 0.3183, 0.3992, 0.3086, 0.3992, 0.3086, 0.3992, 0.3183, 0.5415, 0.5833, 0.4774, 0.5833, 0.4774, 0.3086, 0.5415, 0.3086, 0.3992, 0.9317, 0.3992, 0.904, 0.4774, 0.904, 0.4774, 0.9317, 0.3992, 0.5833, 0.4774, 0.5833, 0.4774, 0.5833, 0.3992, 0.5833, 0.3992, 0.1667, 0.4774, 0.1667, 0.4774, 0.25, 0.3992, 0.25, 0.0, 0.0, 0.0, 0.0, 0.0, 0.0, 0.0, 0.0, 0.0, 0.0, 0.0, 0.0, 0.0, 0.0, 0.0, 0.0, 0.3992, 0.0, 0.4774, 0.0, 0.4774, 0.08333, 0.3992, 0.08333, 0.3992, 0.08333, 0.4774, 0.08333, 0.4774, 0.1667, 0.3992, 0.1667, 0.3992, 0.5833, 0.4774, 0.5833, 0.4774, 0.6667, 0.3992, 0.6667, 0.3992, 0.5833, 0.3992, 0.5833, 0.3992, 0.5833, 0.3992, 0.5833, 0.5415, 0.5833, 0.4774, 0.5833, 0.4774, 0.5833, 0.5415, 0.5833, 0.5415, 0.35, 0.4774, 0.35, 0.4774, 0.346, 0.5415, 0.346, 0.5415, 0.9, 0.5415, 0.904, 0.4774, 0.904, 0.4774, 0.9, 0.5415, 0.6667, 0.4774, 0.6667, 0.4774, 0.6667, 0.5415, 0.6667, 0.5415, 0.5833, 0.5415, 0.5833, 0.4774, 0.5833, 0.4774, 0.5833, 0.5415, 0.5833, 0.5415, 0.5833, 0.4774, 0.5833, 0.4774, 0.5833, 0.0, 0.0, 0.0, 0.0, 0.0, 0.0, 0.0, 0.0, 0.5731, 0.35, 0.625, 0.35, 0.625, 0.35, 0.5731, 0.35, 0.0, 0.0, 0.0, 0.0, 0.0, 0.0, 0.0, 0.0, 0.0, 0.0, 0.0, 0.0, 0.0, 0.0, 0.0, 0.0, 0.5415, 0.6667, 0.4774, 0.6667, 0.4774, 0.6667, 0.5415, 0.6667, 0.5415, 0.5833, 0.4774, 0.5833, 0.4774, 0.5833, 0.5415, 0.5833, 0.5415, 0.9493, 0.5415, 1.0, 0.4774, 1.0, 0.4774, 0.9493, 0.5415, 0.3007, 0.4774, 0.3007, 0.4774, 0.25, 0.5415, 0.25, 0.5415, 0.5833, 0.5731, 0.5833, 0.5731, 0.5833, 0.5415, 0.5833, 0.5731, 0.3007, 0.5415, 0.3007, 0.5415, 0.25, 0.5731, 0.25, 0.5731, 0.9493, 0.5731, 1.0, 0.5415, 1.0, 0.5415, 0.9493, 0.5731, 0.5833, 0.5415, 0.5833, 0.5415, 0.5833, 0.5731, 0.5833, 0.5731, 0.6667, 0.5415, 0.6667, 0.5415, 0.6667, 0.5731, 0.6667, 0.5731, 0.5833, 0.625, 0.5833, 0.625, 0.5833, 0.5731, 0.5833, 0.625, 0.9, 0.0, 0.0, 0.0, 0.0, 0.625, 0.6667, 0.625, 0.35, 0.625, 0.5833, 0.625, 0.5833, 0.625, 0.35, 0.625, 0.35, 0.625, 0.346, 0.625, 0.5833, 0.625, 0.5833, 0.5731, 0.5833, 0.5731, 0.5833, 0.5415, 0.5833, 0.5415, 0.5833, 0.5731, 0.5833, 0.5731, 0.5833, 0.5415, 0.5833, 0.5415, 0.5833, 0.5731, 0.6667, 0.5415, 0.6667, 0.5415, 0.6667, 0.5731, 0.6667, 0.5731, 0.9, 0.5731, 0.904, 0.5415, 0.904, 0.5415, 0.9, 0.5731, 0.35, 0.5415, 0.35, 0.5415, 0.346, 0.5731, 0.346, 0.0, 0.0, 0.0, 0.0, 0.0, 0.0, 0.0, 0.0, 0.5731, 0.9414, 0.5731, 0.9493, 0.5415, 0.9493, 0.5415, 0.9414, 0.5731, 0.9317, 0.5731, 0.9414, 0.5415, 0.9414, 0.5415, 0.9317, 0.5415, 0.346, 0.4774, 0.346, 0.4774, 0.346, 0.5415, 0.346, 0.4774, 0.5833, 0.5415, 0.5833, 0.5415, 0.5833, 0.4774, 0.5833, 0.4774, 0.1667, 0.5415, 0.1667, 0.5415, 0.25, 0.4774, 0.25, 0.3992, 0.5833, 0.4774, 0.5833, 0.4774, 0.5833, 0.3992, 0.5833, 0.5415, 0.5833, 0.5731, 0.5833, 0.5731, 0.5833, 0.5415, 0.5833, 0.4774, 0.0, 0.5415, 0.0, 0.5415, 0.08333, 0.4774, 0.08333, 0.4774, 0.08333, 0.5415, 0.08333, 0.5415, 0.1667, 0.4774, 0.1667, 0.4774, 0.5833, 0.5415, 0.5833, 0.5415, 0.6667, 0.4774, 0.6667, 0.3992, 0.5833, 0.3992, 0.5833, 0.3992, 0.5833, 0.3992, 0.5833, 0.3992, 0.3086, 0.3992, 0.3007, 0.4774, 0.3007, 0.4774, 0.3086, 0.4774, 0.5833, 0.4774, 0.5833, 0.4774, 0.3183, 0.4774, 0.3086, 0.5415, 0.3007, 0.5731, 0.3007, 0.5731, 0.3086, 0.5415, 0.3086, 0.3992, 0.346, 0.3992, 0.3183, 0.4774, 0.3183, 0.4774, 0.346, 0.5415, 0.3183, 0.5731, 0.3183, 0.5731, 0.346, 0.5415, 0.346, 0.5415, 0.5833, 0.5415, 0.3183, 0.4774, 0.3183, 0.4774, 0.5833, 0.5415, 0.5833, 0.5415, 0.3086, 0.5415, 0.3183, 0.5415, 0.5833, 0.4774, 0.3183, 0.3992, 0.3183, 0.3992, 0.3086, 0.4774, 0.3086, 0.3992, 0.6667, 0.3992, 0.6667, 0.4774, 0.6667, 0.4774, 0.6667, 0.5415, 0.904, 0.5415, 0.9317, 0.4774, 0.9317, 0.4774, 0.904, 0.5731, 0.5833, 0.5731, 0.5833, 0.5731, 0.5833, 0.5731, 0.5833, 0.625, 0.5833, 0.625, 0.5833, 0.5731, 0.5833, 0.5731, 0.5833, 0.5731, 0.6667, 0.5731, 0.6667, 0.625, 0.6667, 0.625, 0.6667, 0.625, 0.904, 0.625, 0.9317, 0.5731, 0.9317, 0.5731, 0.904, 0.5731, 0.346, 0.5731, 0.3183, 0.625, 0.3183, 0.625, 0.346, 0.3992, 0.346, 0.3992, 0.3183, 0.3992, 0.3183, 0.3992, 0.346, 0.625, 0.6667, 0.625, 0.6667, 0.625, 0.9317, 0.625, 0.904, 0.3992, 0.904, 0.3992, 0.9317, 0.375, 0.9317, 0.375, 0.904, 0.4774, 0.6667, 0.3992, 0.6667, 0.3992, 0.6667, 0.4774, 0.6667, 0.625, 0.346, 0.625, 0.3183, 0.625, 0.5833, 0.625, 0.5833, 0.5731, 0.3183, 0.5731, 0.346, 0.5731, 0.346, 0.5731, 0.3183, 0.3992, 0.5833, 0.3992, 0.6667, 0.3992, 0.6667, 0.3992, 0.5833, 0.4774, 0.5833, 0.3992, 0.5833, 0.3992, 0.5833, 0.4774, 0.5833, 0.3992, 0.6667, 0.4774, 0.6667, 0.4774, 0.6667, 0.3992, 0.6667, 0.625, 0.6667, 0.625, 0.6667, 0.625, 0.9493, 0.625, 0.9414, 0.5731, 0.3007, 0.625, 0.3007, 0.625, 0.3086, 0.5731, 0.3086, 0.625, 0.9493, 0.5731, 0.9493, 0.5731, 0.9414, 0.625, 0.9414, 0.5731, 0.6667, 0.625, 0.6667, 0.625, 0.6667, 0.5731, 0.6667, 0.625, 0.5833, 0.625, 0.5833, 0.5731, 0.5833, 0.5731, 0.5833, 0.5415, 0.9414, 0.5415, 0.9493, 0.4774, 0.9493, 0.4774, 0.9414, 0.4774, 0.6667, 0.5415, 0.6667, 0.5415, 0.6667, 0.4774, 0.6667, 0.3992, 0.3086, 0.3992, 0.3007, 0.3992, 0.3007, 0.3992, 0.3086, 0.4774, 0.346, 0.3992, 0.346, 0.3992, 0.346, 0.4774, 0.346, 0.5731, 0.904, 0.5731, 0.9317, 0.5415, 0.9317, 0.5415, 0.904, 0.5731, 0.6667, 0.5415, 0.6667, 0.5415, 0.6667, 0.5731, 0.6667, 0.5731, 0.346, 0.5415, 0.346, 0.5415, 0.346, 0.5731, 0.346, 0.5415, 0.1667, 0.5731, 0.1667, 0.5731, 0.25, 0.5415, 0.25, 0.4774, 0.5833, 0.5415, 0.5833, 0.5415, 0.5833, 0.4774, 0.5833, 0.0, 0.0, 0.0, 0.0, 0.0, 0.0, 0.0, 0.0, 0.5415, 0.0, 0.5731, 0.0, 0.5731, 0.08333, 0.5415, 0.08333, 0.5415, 0.08333, 0.5731, 0.08333, 0.5731, 0.1667, 0.5415, 0.1667, 0.5415, 0.5833, 0.5731, 0.5833, 0.5731, 0.6667, 0.5415, 0.6667, 0.0, 0.0, 0.0, 0.0, 0.0, 0.0, 0.0, 0.0, 0.4774, 0.346, 0.4774, 0.3183, 0.5415, 0.3183, 0.5415, 0.346, 0.4774, 0.6667, 0.4774, 0.6667, 0.5415, 0.6667, 0.5415, 0.6667, 0.5415, 0.6667, 0.5731, 0.6667, 0.5731, 0.6667, 0.5415, 0.6667, 0.5731, 0.3007, 0.5731, 0.3086, 0.5731, 0.3086, 0.5731, 0.3007, 0.4774, 0.3007, 0.5415, 0.3007, 0.5415, 0.3086, 0.4774, 0.3086, 0.3992, 0.9493, 0.375, 0.9493, 0.375, 0.9414, 0.3992, 0.9414, 0.3992, 0.5833, 0.3992, 0.5833, 0.3992, 0.6667, 0.3992, 0.6667, 0.5415, 0.6667, 0.5731, 0.6667, 0.5731, 0.6667, 0.5415, 0.6667, 0.3992, 0.3007, 0.4774, 0.3007, 0.4774, 0.3007, 0.3992, 0.3007, 0.0, 0.0, 0.5415, 0.5833, 0.0, 0.0, 0.5731, 0.5833, 0.5731, 0.5833, 0.0, 0.0, 0.5415, 0.5833, 0.5415, 0.5833, 0.5731, 0.5833, 0.5415, 0.5833, 0.5415, 0.5833, 0.5731, 0.5833, 0.4774, 0.5833, 0.5415, 0.5833, 0.5415, 0.5833, 0.4774, 0.5833, 0.3992, 0.5833, 0.3992, 0.5833, 0.4774, 0.5833, 0.4774, 0.5833, 0.3992, 0.5833, 0.4774, 0.5833, 0.4774, 0.5833, 0.3992, 0.5833, 0.3992, 0.5833, 0.4774, 0.5833, 0.4774, 0.5833, 0.3992, 0.5833, 0.4774, 0.5833, 0.4774, 0.5833, 0.5415, 0.5833, 0.0, 0.0, 0.0, 0.0, 0.3992, 0.5833, 0.3992, 0.5833, 0.0, 0.0])
me_cube.materials.append(mat_base)
me_cube.materials.append(mat_floor)
me_cube.materials.append(mat_wall)
me_cube.materials.append(mat_door)
me_cube.materials.append(mat_shade)
me_cube.use_mirror_vertex_groups = False
me_cube.update()
me_cube_004 = bpy.data.meshes.new('Cube.004')
me_cube_004.from_pydata([(-1.0, -1.0, -1.0), (-1.0, -1.0, 1.0), (-1.0, 1.0, -1.0), (-1.0, 1.0, 1.0), (1.0, -1.0, -1.0), (1.0, -1.0, 1.0), (1.0, 1.0, -1.0), (1.0, 1.0, 1.0)], [], [(0, 1, 3, 2), (2, 3, 7, 6), (6, 7, 5, 4), (4, 5, 1, 0), (2, 6, 4, 0), (7, 3, 1, 5)])
_uv = me_cube_004.uv_layers.new(name='UVMap')
_uv.uv.foreach_set('vector', [0.375, 0.0, 0.625, 0.0, 0.625, 0.25, 0.375, 0.25, 0.375, 0.25, 0.625, 0.25, 0.625, 0.5, 0.375, 0.5, 0.375, 0.5, 0.625, 0.5, 0.625, 0.75, 0.375, 0.75, 0.375, 0.75, 0.625, 0.75, 0.625, 1.0, 0.375, 1.0, 0.125, 0.5, 0.375, 0.5, 0.375, 0.75, 0.125, 0.75, 0.625, 0.5, 0.875, 0.5, 0.875, 0.75, 0.625, 0.75])
me_cube_004.materials.append(mat_whitesolid)
me_cube_004.update()
me_plane = bpy.data.meshes.new('Plane')
me_plane.from_pydata([(-1.0, -1.0, 0.0), (1.0, -1.0, 0.0), (-1.0, 1.0, 0.0), (1.0, 1.0, 0.0)], [], [(0, 1, 3, 2)])
_uv = me_plane.uv_layers.new(name='UVMap')
_uv.uv.foreach_set('vector', [0.0, 0.0, 1.0, 0.0, 1.0, 1.0, 0.0, 1.0])
me_plane.materials.append(mat_gloss)
me_plane.update()
me_cube_022 = bpy.data.meshes.new('Cube.022')
me_cube_022.from_pydata([(-1.0, -1.0, -1.0), (-1.0, -1.0, 1.0), (-1.0, 1.0, -1.0), (-1.0, 1.0, 1.0), (1.0, -1.0, -1.0), (1.0, -1.0, 1.0), (1.0, 1.0, -1.0), (1.0, 1.0, 1.0)], [], [(0, 1, 3, 2), (2, 3, 7, 6), (6, 7, 5, 4), (4, 5, 1, 0), (2, 6, 4, 0), (7, 3, 1, 5)])
_uv = me_cube_022.uv_layers.new(name='UVMap')
_uv.uv.foreach_set('vector', [0.375, 0.0, 0.625, 0.0, 0.625, 0.25, 0.375, 0.25, 0.375, 0.25, 0.625, 0.25, 0.625, 0.5, 0.375, 0.5, 0.375, 0.5, 0.625, 0.5, 0.625, 0.75, 0.375, 0.75, 0.375, 0.75, 0.625, 0.75, 0.625, 1.0, 0.375, 1.0, 0.125, 0.5, 0.375, 0.5, 0.375, 0.75, 0.125, 0.75, 0.625, 0.5, 0.875, 0.5, 0.875, 0.75, 0.625, 0.75])
me_cube_022.materials.append(mat_metal)
me_cube_022.update()
me_cube_001 = bpy.data.meshes.new('Cube.001')
me_cube_001.from_pydata([(-1.0, -1.0, -1.0), (-1.0, -1.0, 1.0), (-1.0, 1.0, -1.0), (-1.0, 1.0, 1.0), (1.0, -1.0, -1.0), (1.0, -1.0, 1.0), (1.0, 1.0, -1.0), (1.0, 1.0, 1.0)], [], [(0, 1, 3, 2), (2, 3, 7, 6), (6, 7, 5, 4), (4, 5, 1, 0), (2, 6, 4, 0), (7, 3, 1, 5)])
_uv = me_cube_001.uv_layers.new(name='UVMap')
_uv.uv.foreach_set('vector', [0.375, 0.0, 0.625, 0.0, 0.625, 0.25, 0.375, 0.25, 0.375, 0.25, 0.625, 0.25, 0.625, 0.5, 0.375, 0.5, 0.375, 0.5, 0.625, 0.5, 0.625, 0.75, 0.375, 0.75, 0.375, 0.75, 0.625, 0.75, 0.625, 1.0, 0.375, 1.0, 0.125, 0.5, 0.375, 0.5, 0.375, 0.75, 0.125, 0.75, 0.625, 0.5, 0.875, 0.5, 0.875, 0.75, 0.625, 0.75])
me_cube_001.materials.append(mat_board)
me_cube_001.update()
me_cube_003 = bpy.data.meshes.new('Cube.003')
me_cube_003.from_pydata([(-1.0, -1.0, -1.0), (-1.0, -1.0, 1.0), (-1.0, 1.0, -1.0), (-1.0, 1.0, 1.0), (1.0, -1.0, -1.0), (1.0, -1.0, 1.0), (1.0, 1.0, -1.0), (1.0, 1.0, 1.0)], [], [(0, 1, 3, 2), (2, 3, 7, 6), (6, 7, 5, 4), (4, 5, 1, 0), (2, 6, 4, 0), (7, 3, 1, 5)])
_uv = me_cube_003.uv_layers.new(name='UVMap')
_uv.uv.foreach_set('vector', [0.375, 0.0, 0.625, 0.0, 0.625, 0.25, 0.375, 0.25, 0.375, 0.25, 0.625, 0.25, 0.625, 0.5, 0.375, 0.5, 0.375, 0.5, 0.625, 0.5, 0.625, 0.75, 0.375, 0.75, 0.375, 0.75, 0.625, 0.75, 0.625, 1.0, 0.375, 1.0, 0.125, 0.5, 0.375, 0.5, 0.375, 0.75, 0.125, 0.75, 0.625, 0.5, 0.875, 0.5, 0.875, 0.75, 0.625, 0.75])
me_cube_003.materials.append(mat_board)
me_cube_003.update()
me_cube_005 = bpy.data.meshes.new('Cube.005')
me_cube_005.from_pydata([(-1.0, -1.0, -1.0), (-1.0, -1.0, 1.0), (-1.0, 1.0, -1.0), (-1.0, 1.0, 1.0), (1.0, -1.0, -1.0), (1.0, -1.0, 1.0), (1.0, 1.0, -1.0), (1.0, 1.0, 1.0)], [], [(0, 1, 3, 2), (2, 3, 7, 6), (6, 7, 5, 4), (4, 5, 1, 0), (2, 6, 4, 0), (7, 3, 1, 5)])
_uv = me_cube_005.uv_layers.new(name='UVMap')
_uv.uv.foreach_set('vector', [0.375, 0.0, 0.625, 0.0, 0.625, 0.25, 0.375, 0.25, 0.375, 0.25, 0.625, 0.25, 0.625, 0.5, 0.375, 0.5, 0.375, 0.5, 0.625, 0.5, 0.625, 0.75, 0.375, 0.75, 0.375, 0.75, 0.625, 0.75, 0.625, 1.0, 0.375, 1.0, 0.125, 0.5, 0.375, 0.5, 0.375, 0.75, 0.125, 0.75, 0.625, 0.5, 0.875, 0.5, 0.875, 0.75, 0.625, 0.75])
me_cube_005.materials.append(mat_board)
me_cube_005.update()
me_cube_016 = bpy.data.meshes.new('Cube.016')
me_cube_016.from_pydata([(-1.0, -1.0, -1.0), (-1.0, -1.0, 1.0), (-1.0, 1.0, -1.0), (-1.0, 1.0, 1.0), (1.0, -1.0, -1.0), (1.0, -1.0, 1.0), (1.0, 1.0, -1.0), (1.0, 1.0, 1.0)], [], [(0, 1, 3, 2), (2, 3, 7, 6), (6, 7, 5, 4), (4, 5, 1, 0), (2, 6, 4, 0), (7, 3, 1, 5)])
_uv = me_cube_016.uv_layers.new(name='UVMap')
_uv.uv.foreach_set('vector', [0.375, 0.0, 0.625, 0.0, 0.625, 0.25, 0.375, 0.25, 0.375, 0.25, 0.625, 0.25, 0.625, 0.5, 0.375, 0.5, 0.375, 0.5, 0.625, 0.5, 0.625, 0.75, 0.375, 0.75, 0.375, 0.75, 0.625, 0.75, 0.625, 1.0, 0.375, 1.0, 0.125, 0.5, 0.375, 0.5, 0.375, 0.75, 0.125, 0.75, 0.625, 0.5, 0.875, 0.5, 0.875, 0.75, 0.625, 0.75])
me_cube_016.materials.append(mat_board)
me_cube_016.update()
me_cube_017 = bpy.data.meshes.new('Cube.017')
me_cube_017.from_pydata([(-1.0, -1.0, -1.0), (-1.0, -1.0, 1.0), (-1.0, 1.0, -1.0), (-1.0, 1.0, 1.0), (1.0, -1.0, -1.0), (1.0, -1.0, 1.0), (1.0, 1.0, -1.0), (1.0, 1.0, 1.0)], [], [(0, 1, 3, 2), (2, 3, 7, 6), (6, 7, 5, 4), (4, 5, 1, 0), (2, 6, 4, 0), (7, 3, 1, 5)])
_uv = me_cube_017.uv_layers.new(name='UVMap')
_uv.uv.foreach_set('vector', [0.375, 0.0, 0.625, 0.0, 0.625, 0.25, 0.375, 0.25, 0.375, 0.25, 0.625, 0.25, 0.625, 0.5, 0.375, 0.5, 0.375, 0.5, 0.625, 0.5, 0.625, 0.75, 0.375, 0.75, 0.375, 0.75, 0.625, 0.75, 0.625, 1.0, 0.375, 1.0, 0.125, 0.5, 0.375, 0.5, 0.375, 0.75, 0.125, 0.75, 0.625, 0.5, 0.875, 0.5, 0.875, 0.75, 0.625, 0.75])
me_cube_017.materials.append(mat_board)
me_cube_017.update()
me_cube_018 = bpy.data.meshes.new('Cube.018')
me_cube_018.from_pydata([(-1.0, -1.0, -1.0), (-1.0, -1.0, 1.0), (-1.0, 1.0, -1.0), (-1.0, 1.0, 1.0), (1.0, -1.0, -1.0), (1.0, -1.0, 1.0), (1.0, 1.0, -1.0), (1.0, 1.0, 1.0)], [], [(0, 1, 3, 2), (2, 3, 7, 6), (6, 7, 5, 4), (4, 5, 1, 0), (2, 6, 4, 0), (7, 3, 1, 5)])
_uv = me_cube_018.uv_layers.new(name='UVMap')
_uv.uv.foreach_set('vector', [0.375, 0.0, 0.625, 0.0, 0.625, 0.25, 0.375, 0.25, 0.375, 0.25, 0.625, 0.25, 0.625, 0.5, 0.375, 0.5, 0.375, 0.5, 0.625, 0.5, 0.625, 0.75, 0.375, 0.75, 0.375, 0.75, 0.625, 0.75, 0.625, 1.0, 0.375, 1.0, 0.125, 0.5, 0.375, 0.5, 0.375, 0.75, 0.125, 0.75, 0.625, 0.5, 0.875, 0.5, 0.875, 0.75, 0.625, 0.75])
me_cube_018.materials.append(mat_board)
me_cube_018.update()
me_cube_019 = bpy.data.meshes.new('Cube.019')
me_cube_019.from_pydata([(-1.0, -1.0, -1.0), (-1.0, -1.0, 1.0), (-1.0, 1.0, -1.0), (-1.0, 1.0, 1.0), (1.0, -1.0, -1.0), (1.0, -1.0, 1.0), (1.0, 1.0, -1.0), (1.0, 1.0, 1.0)], [], [(0, 1, 3, 2), (2, 3, 7, 6), (6, 7, 5, 4), (4, 5, 1, 0), (2, 6, 4, 0), (7, 3, 1, 5)])
_uv = me_cube_019.uv_layers.new(name='UVMap')
_uv.uv.foreach_set('vector', [0.375, 0.0, 0.625, 0.0, 0.625, 0.25, 0.375, 0.25, 0.375, 0.25, 0.625, 0.25, 0.625, 0.5, 0.375, 0.5, 0.375, 0.5, 0.625, 0.5, 0.625, 0.75, 0.375, 0.75, 0.375, 0.75, 0.625, 0.75, 0.625, 1.0, 0.375, 1.0, 0.125, 0.5, 0.375, 0.5, 0.375, 0.75, 0.125, 0.75, 0.625, 0.5, 0.875, 0.5, 0.875, 0.75, 0.625, 0.75])
me_cube_019.materials.append(mat_board)
me_cube_019.update()
me_cube_010 = bpy.data.meshes.new('Cube.010')
me_cube_010.from_pydata([(-1.0, -1.0, -1.0), (-1.0, -1.0, 1.0), (-1.0, 1.0, -1.0), (-1.0, 1.0, 1.0), (1.0, -1.0, -1.0), (1.0, -1.0, 1.0), (1.0, 1.0, -1.0), (1.0, 1.0, 1.0)], [], [(0, 1, 3, 2), (2, 3, 7, 6), (6, 7, 5, 4), (4, 5, 1, 0), (2, 6, 4, 0), (7, 3, 1, 5)])
_uv = me_cube_010.uv_layers.new(name='UVMap')
_uv.uv.foreach_set('vector', [0.375, 0.0, 0.625, 0.0, 0.625, 0.25, 0.375, 0.25, 0.375, 0.25, 0.625, 0.25, 0.625, 0.5, 0.375, 0.5, 0.375, 0.5, 0.625, 0.5, 0.625, 0.75, 0.375, 0.75, 0.375, 0.75, 0.625, 0.75, 0.625, 1.0, 0.375, 1.0, 0.125, 0.5, 0.375, 0.5, 0.375, 0.75, 0.125, 0.75, 0.625, 0.5, 0.875, 0.5, 0.875, 0.75, 0.625, 0.75])
me_cube_010.materials.append(mat_board)
me_cube_010.update()
me_cube_009 = bpy.data.meshes.new('Cube.009')
me_cube_009.from_pydata([(-1.0, -1.0, -1.0), (-1.0, -1.0, 1.0), (-1.0, 1.0, -1.0), (-1.0, 1.0, 1.0), (1.0, -1.0, -1.0), (1.0, -1.0, 1.0), (1.0, 1.0, -1.0), (1.0, 1.0, 1.0)], [], [(0, 1, 3, 2), (2, 3, 7, 6), (6, 7, 5, 4), (4, 5, 1, 0), (2, 6, 4, 0), (7, 3, 1, 5)])
_uv = me_cube_009.uv_layers.new(name='UVMap')
_uv.uv.foreach_set('vector', [0.375, 0.0, 0.625, 0.0, 0.625, 0.25, 0.375, 0.25, 0.375, 0.25, 0.625, 0.25, 0.625, 0.5, 0.375, 0.5, 0.375, 0.5, 0.625, 0.5, 0.625, 0.75, 0.375, 0.75, 0.375, 0.75, 0.625, 0.75, 0.625, 1.0, 0.375, 1.0, 0.125, 0.5, 0.375, 0.5, 0.375, 0.75, 0.125, 0.75, 0.625, 0.5, 0.875, 0.5, 0.875, 0.75, 0.625, 0.75])
me_cube_009.materials.append(mat_board)
me_cube_009.update()
me_cube_012 = bpy.data.meshes.new('Cube.012')
me_cube_012.from_pydata([(-1.0, -1.0, -1.0), (-1.0, -1.0, 1.0), (-1.0, 1.0, -1.0), (-1.0, 1.0, 1.0), (1.0, -1.0, -1.0), (1.0, -1.0, 1.0), (1.0, 1.0, -1.0), (1.0, 1.0, 1.0)], [], [(0, 1, 3, 2), (2, 3, 7, 6), (6, 7, 5, 4), (4, 5, 1, 0), (2, 6, 4, 0), (7, 3, 1, 5)])
_uv = me_cube_012.uv_layers.new(name='UVMap')
_uv.uv.foreach_set('vector', [0.375, 0.0, 0.625, 0.0, 0.625, 0.25, 0.375, 0.25, 0.375, 0.25, 0.625, 0.25, 0.625, 0.5, 0.375, 0.5, 0.375, 0.5, 0.625, 0.5, 0.625, 0.75, 0.375, 0.75, 0.375, 0.75, 0.625, 0.75, 0.625, 1.0, 0.375, 1.0, 0.125, 0.5, 0.375, 0.5, 0.375, 0.75, 0.125, 0.75, 0.625, 0.5, 0.875, 0.5, 0.875, 0.75, 0.625, 0.75])
me_cube_012.materials.append(mat_panel)
me_cube_012.update()
me_cube_015 = bpy.data.meshes.new('Cube.015')
me_cube_015.from_pydata([(-1.0, -1.0, -1.0), (-1.0, -1.0, 1.0), (-1.0, 1.0, -1.0), (-1.0, 1.0, 1.0), (1.0, -1.0, -1.0), (1.0, -1.0, 1.0), (1.0, 1.0, -1.0), (1.0, 1.0, 1.0)], [], [(0, 1, 3, 2), (2, 3, 7, 6), (6, 7, 5, 4), (4, 5, 1, 0), (2, 6, 4, 0), (7, 3, 1, 5)])
_uv = me_cube_015.uv_layers.new(name='UVMap')
_uv.uv.foreach_set('vector', [0.375, 0.0, 0.625, 0.0, 0.625, 0.25, 0.375, 0.25, 0.375, 0.25, 0.625, 0.25, 0.625, 0.5, 0.375, 0.5, 0.375, 0.5, 0.625, 0.5, 0.625, 0.75, 0.375, 0.75, 0.375, 0.75, 0.625, 0.75, 0.625, 1.0, 0.375, 1.0, 0.125, 0.5, 0.375, 0.5, 0.375, 0.75, 0.125, 0.75, 0.625, 0.5, 0.875, 0.5, 0.875, 0.75, 0.625, 0.75])
me_cube_015.materials.append(mat_panel)
me_cube_015.update()
me_cube_020 = bpy.data.meshes.new('Cube.020')
me_cube_020.from_pydata([(-1.0, -1.0, -1.0), (-1.0, -1.0, 1.0), (-1.0, 1.0, -1.0), (-1.0, 1.0, 1.0), (1.0, -1.0, -1.0), (1.0, -1.0, 1.0), (1.0, 1.0, -1.0), (1.0, 1.0, 1.0)], [], [(0, 1, 3, 2), (2, 3, 7, 6), (6, 7, 5, 4), (4, 5, 1, 0), (2, 6, 4, 0), (7, 3, 1, 5)])
_uv = me_cube_020.uv_layers.new(name='UVMap')
_uv.uv.foreach_set('vector', [0.375, 0.0, 0.625, 0.0, 0.625, 0.25, 0.375, 0.25, 0.375, 0.25, 0.625, 0.25, 0.625, 0.5, 0.375, 0.5, 0.375, 0.5, 0.625, 0.5, 0.625, 0.75, 0.375, 0.75, 0.375, 0.75, 0.625, 0.75, 0.625, 1.0, 0.375, 1.0, 0.125, 0.5, 0.375, 0.5, 0.375, 0.75, 0.125, 0.75, 0.625, 0.5, 0.875, 0.5, 0.875, 0.75, 0.625, 0.75])
me_cube_020.materials.append(mat_panel)
me_cube_020.update()
me_cube_007 = bpy.data.meshes.new('Cube.007')
me_cube_007.from_pydata([(-1.0, -1.0, -1.0), (-1.0, -1.0, 1.0), (-1.0, 1.0, -1.0), (-1.0, 1.0, 1.0), (1.0, -1.0, -1.0), (1.0, -1.0, 1.0), (1.0, 1.0, -1.0), (1.0, 1.0, 1.0)], [], [(0, 1, 3, 2), (2, 3, 7, 6), (6, 7, 5, 4), (4, 5, 1, 0), (2, 6, 4, 0), (7, 3, 1, 5)])
_uv = me_cube_007.uv_layers.new(name='UVMap')
_uv.uv.foreach_set('vector', [0.375, 0.0, 0.625, 0.0, 0.625, 0.25, 0.375, 0.25, 0.375, 0.25, 0.625, 0.25, 0.625, 0.5, 0.375, 0.5, 0.375, 0.5, 0.625, 0.5, 0.625, 0.75, 0.375, 0.75, 0.375, 0.75, 0.625, 0.75, 0.625, 1.0, 0.375, 1.0, 0.125, 0.5, 0.375, 0.5, 0.375, 0.75, 0.125, 0.75, 0.625, 0.5, 0.875, 0.5, 0.875, 0.75, 0.625, 0.75])
me_cube_007.materials.append(mat_panel)
me_cube_007.update()
me_cube_008 = bpy.data.meshes.new('Cube.008')
me_cube_008.from_pydata([(-1.0, -1.0, -1.0), (-1.0, -1.0, 1.0), (-1.0, 1.0, -1.0), (-1.0, 1.0, 1.0), (1.0, -1.0, -1.0), (1.0, -1.0, 1.0), (1.0, 1.0, -1.0), (1.0, 1.0, 1.0)], [], [(0, 1, 3, 2), (2, 3, 7, 6), (6, 7, 5, 4), (4, 5, 1, 0), (2, 6, 4, 0), (7, 3, 1, 5)])
_uv = me_cube_008.uv_layers.new(name='UVMap')
_uv.uv.foreach_set('vector', [0.375, 0.0, 0.625, 0.0, 0.625, 0.25, 0.375, 0.25, 0.375, 0.25, 0.625, 0.25, 0.625, 0.5, 0.375, 0.5, 0.375, 0.5, 0.625, 0.5, 0.625, 0.75, 0.375, 0.75, 0.375, 0.75, 0.625, 0.75, 0.625, 1.0, 0.375, 1.0, 0.125, 0.5, 0.375, 0.5, 0.375, 0.75, 0.125, 0.75, 0.625, 0.5, 0.875, 0.5, 0.875, 0.75, 0.625, 0.75])
me_cube_008.materials.append(mat_panel)
me_cube_008.update()
me_cube_023 = bpy.data.meshes.new('Cube.023')
me_cube_023.from_pydata([(-1.0, -1.0, -1.0), (-1.0, -1.0, 1.0), (-1.0, 1.0, -1.0), (-1.0, 1.0, 1.0), (1.0, -1.0, -1.0), (1.0, -1.0, 1.0), (1.0, 1.0, -1.0), (1.0, 1.0, 1.0), (-1.0, 0.9374, -1.0), (-1.0, -0.9374, -1.0), (-1.0, -0.9374, 1.0), (-1.0, 0.9374, 1.0), (1.0, -0.9374, -1.0), (1.0, 0.9374, -1.0), (1.0, 0.9374, 1.0), (1.0, -0.9374, 1.0), (-1.0, -1.0, -0.9291), (-1.0, -1.0, 0.9291), (-1.0, 1.0, 0.9291), (-1.0, 1.0, -0.9291), (1.0, 1.0, 0.9291), (1.0, 1.0, -0.8721), (1.0, -1.0, 0.9291), (1.0, -1.0, -0.8721), (1.0, 0.9374, 0.9291), (1.0, 0.9374, -0.8721), (1.0, -0.9374, 0.9291), (1.0, -0.9374, -0.8721), (-2.614, -0.3753, 0.1015), (-2.614, -0.3753, -0.5656), (-2.614, 0.3753, 0.1015), (-2.614, 0.3753, -0.5656), (0.4584, 0.9374, 0.9291), (0.4584, 0.9374, -0.8721), (0.4584, -0.9374, 0.9291), (0.4584, -0.9374, -0.8721), (-2.614, -0.1959, -0.058), (-2.614, -0.1959, -0.4061), (-2.614, 0.1959, -0.058), (-2.614, 0.1959, -0.4061), (-4.591, -0.4945, 0.2073), (-3.964, -0.4945, -0.6714), (-4.591, 0.4945, 0.2073), (-3.964, 0.4945, -0.6714)], [], [(30, 11, 3, 18), (18, 3, 7, 20), (26, 15, 5, 22), (22, 5, 1, 17), (9, 12, 4, 0), (15, 10, 1, 5), (7, 3, 11, 14), (14, 11, 10, 15), (2, 6, 13, 8), (8, 13, 12, 9), (20, 7, 14, 24), (24, 14, 15, 26), (17, 1, 10, 28), (28, 10, 11, 30), (9, 29, 31, 8), (31, 29, 37, 39), (0, 16, 29, 9), (16, 17, 28, 29), (13, 25, 27, 12), (24, 26, 34, 32), (6, 21, 25, 13), (21, 20, 24, 25), (4, 23, 16, 0), (23, 22, 17, 16), (12, 27, 23, 4), (27, 26, 22, 23), (2, 19, 21, 6), (19, 18, 20, 21), (8, 31, 19, 2), (31, 30, 18, 19), (33, 32, 34, 35), (26, 27, 35, 34), (25, 24, 32, 33), (27, 25, 33, 35), (37, 36, 40, 41), (28, 30, 38, 36), (30, 31, 39, 38), (29, 28, 36, 37), (41, 40, 42, 43), (36, 38, 42, 40), (38, 39, 43, 42), (39, 37, 41, 43)])
_uv = me_cube_023.uv_layers.new(name='UVMap')
_uv.uv.foreach_set('vector', [0.6161, 0.1667, 0.625, 0.1667, 0.625, 0.25, 0.6161, 0.25, 0.6161, 0.25, 0.625, 0.25, 0.625, 0.5, 0.6161, 0.5, 0.6161, 0.6667, 0.625, 0.6667, 0.625, 0.75, 0.6161, 0.75, 0.6161, 0.75, 0.625, 0.75, 0.625, 1.0, 0.6161, 1.0, 0.125, 0.6667, 0.375, 0.6667, 0.375, 0.75, 0.125, 0.75, 0.625, 0.6667, 0.875, 0.6667, 0.875, 0.75, 0.625, 0.75, 0.625, 0.5, 0.875, 0.5, 0.875, 0.5833, 0.625, 0.5833, 0.625, 0.5833, 0.875, 0.5833, 0.875, 0.6667, 0.625, 0.6667, 0.125, 0.5, 0.375, 0.5, 0.375, 0.5833, 0.125, 0.5833, 0.125, 0.5833, 0.375, 0.5833, 0.375, 0.6667, 0.125, 0.6667, 0.6161, 0.5, 0.625, 0.5, 0.625, 0.5833, 0.6161, 0.5833, 0.6161, 0.5833, 0.625, 0.5833, 0.625, 0.6667, 0.6161, 0.6667, 0.6161, 0.0, 0.625, 0.0, 0.625, 0.08333, 0.6161, 0.08333, 0.6161, 0.08333, 0.625, 0.08333, 0.625, 0.1667, 0.6161, 0.1667, 0.375, 0.08333, 0.3839, 0.08333, 0.3839, 0.1667, 0.375, 0.1667, 0.3839, 0.1667, 0.3839, 0.08333, 0.3839, 0.08333, 0.3839, 0.1667, 0.375, 0.0, 0.3839, 0.0, 0.3839, 0.08333, 0.375, 0.08333, 0.3839, 0.0, 0.6161, 0.0, 0.6161, 0.08333, 0.3839, 0.08333, 0.375, 0.5833, 0.3839, 0.5833, 0.3839, 0.6667, 0.375, 0.6667, 0.6161, 0.5833, 0.6161, 0.6667, 0.6161, 0.6667, 0.6161, 0.5833, 0.375, 0.5, 0.3839, 0.5, 0.3839, 0.5833, 0.375, 0.5833, 0.3839, 0.5, 0.6161, 0.5, 0.6161, 0.5833, 0.3839, 0.5833, 0.375, 0.75, 0.3839, 0.75, 0.3839, 1.0, 0.375, 1.0, 0.3839, 0.75, 0.6161, 0.75, 0.6161, 1.0, 0.3839, 1.0, 0.375, 0.6667, 0.3839, 0.6667, 0.3839, 0.75, 0.375, 0.75, 0.3839, 0.6667, 0.6161, 0.6667, 0.6161, 0.75, 0.3839, 0.75, 0.375, 0.25, 0.3839, 0.25, 0.3839, 0.5, 0.375, 0.5, 0.3839, 0.25, 0.6161, 0.25, 0.6161, 0.5, 0.3839, 0.5, 0.375, 0.1667, 0.3839, 0.1667, 0.3839, 0.25, 0.375, 0.25, 0.3839, 0.1667, 0.6161, 0.1667, 0.6161, 0.25, 0.3839, 0.25, 0.3839, 0.5833, 0.6161, 0.5833, 0.6161, 0.6667, 0.3839, 0.6667, 0.6161, 0.6667, 0.3839, 0.6667, 0.3839, 0.6667, 0.6161, 0.6667, 0.3839, 0.5833, 0.6161, 0.5833, 0.6161, 0.5833, 0.3839, 0.5833, 0.3839, 0.6667, 0.3839, 0.5833, 0.3839, 0.5833, 0.3839, 0.6667, 0.3839, 0.08333, 0.6161, 0.08333, 0.6161, 0.08333, 0.3839, 0.08333, 0.6161, 0.08333, 0.6161, 0.1667, 0.6161, 0.1667, 0.6161, 0.08333, 0.6161, 0.1667, 0.3839, 0.1667, 0.3839, 0.1667, 0.6161, 0.1667, 0.3839, 0.08333, 0.6161, 0.08333, 0.6161, 0.08333, 0.3839, 0.08333, 0.3839, 0.08333, 0.6161, 0.08333, 0.6161, 0.1667, 0.3839, 0.1667, 0.6161, 0.08333, 0.6161, 0.1667, 0.6161, 0.1667, 0.6161, 0.08333, 0.6161, 0.1667, 0.3839, 0.1667, 0.3839, 0.1667, 0.6161, 0.1667, 0.3839, 0.1667, 0.3839, 0.08333, 0.3839, 0.08333, 0.3839, 0.1667])
me_cube_023.materials.append(mat_shade)
me_cube_023.materials.append(mat_screen)
me_cube_023.update()
me_cube_024 = bpy.data.meshes.new('Cube.024')
me_cube_024.from_pydata([(-1.0, -1.0, -1.0), (-1.0, -1.0, 1.0), (-1.0, 1.0, -1.0), (-1.0, 1.0, 1.0), (1.0, -1.0, -1.0), (1.0, -1.0, 1.0), (1.0, 1.0, -1.0), (1.0, 1.0, 1.0), (-1.0, 0.9374, -1.0), (-1.0, -0.9374, -1.0), (-1.0, -0.9374, 1.0), (-1.0, 0.9374, 1.0), (1.0, -0.9374, -1.0), (1.0, 0.9374, -1.0), (1.0, 0.9374, 1.0), (1.0, -0.9374, 1.0), (-1.0, -1.0, -0.9291), (-1.0, -1.0, 0.9291), (-1.0, 1.0, 0.9291), (-1.0, 1.0, -0.9291), (1.0, 1.0, 0.9291), (1.0, 1.0, -0.8721), (1.0, -1.0, 0.9291), (1.0, -1.0, -0.8721), (1.0, 0.9374, 0.9291), (1.0, 0.9374, -0.8721), (1.0, -0.9374, 0.9291), (1.0, -0.9374, -0.8721), (-2.614, -0.3753, 0.1015), (-2.614, -0.3753, -0.5656), (-2.614, 0.3753, 0.1015), (-2.614, 0.3753, -0.5656), (0.4584, 0.9374, 0.9291), (0.4584, 0.9374, -0.8721), (0.4584, -0.9374, 0.9291), (0.4584, -0.9374, -0.8721), (-2.614, -0.1959, -0.058), (-2.614, -0.1959, -0.4061), (-2.614, 0.1959, -0.058), (-2.614, 0.1959, -0.4061), (-4.591, -0.4945, 0.2073), (-3.964, -0.4945, -0.6714), (-4.591, 0.4945, 0.2073), (-3.964, 0.4945, -0.6714)], [], [(30, 11, 3, 18), (18, 3, 7, 20), (26, 15, 5, 22), (22, 5, 1, 17), (9, 12, 4, 0), (15, 10, 1, 5), (7, 3, 11, 14), (14, 11, 10, 15), (2, 6, 13, 8), (8, 13, 12, 9), (20, 7, 14, 24), (24, 14, 15, 26), (17, 1, 10, 28), (28, 10, 11, 30), (9, 29, 31, 8), (31, 29, 37, 39), (0, 16, 29, 9), (16, 17, 28, 29), (13, 25, 27, 12), (24, 26, 34, 32), (6, 21, 25, 13), (21, 20, 24, 25), (4, 23, 16, 0), (23, 22, 17, 16), (12, 27, 23, 4), (27, 26, 22, 23), (2, 19, 21, 6), (19, 18, 20, 21), (8, 31, 19, 2), (31, 30, 18, 19), (33, 32, 34, 35), (26, 27, 35, 34), (25, 24, 32, 33), (27, 25, 33, 35), (37, 36, 40, 41), (28, 30, 38, 36), (30, 31, 39, 38), (29, 28, 36, 37), (41, 40, 42, 43), (36, 38, 42, 40), (38, 39, 43, 42), (39, 37, 41, 43)])
_uv = me_cube_024.uv_layers.new(name='UVMap')
_uv.uv.foreach_set('vector', [0.6161, 0.1667, 0.625, 0.1667, 0.625, 0.25, 0.6161, 0.25, 0.6161, 0.25, 0.625, 0.25, 0.625, 0.5, 0.6161, 0.5, 0.6161, 0.6667, 0.625, 0.6667, 0.625, 0.75, 0.6161, 0.75, 0.6161, 0.75, 0.625, 0.75, 0.625, 1.0, 0.6161, 1.0, 0.125, 0.6667, 0.375, 0.6667, 0.375, 0.75, 0.125, 0.75, 0.625, 0.6667, 0.875, 0.6667, 0.875, 0.75, 0.625, 0.75, 0.625, 0.5, 0.875, 0.5, 0.875, 0.5833, 0.625, 0.5833, 0.625, 0.5833, 0.875, 0.5833, 0.875, 0.6667, 0.625, 0.6667, 0.125, 0.5, 0.375, 0.5, 0.375, 0.5833, 0.125, 0.5833, 0.125, 0.5833, 0.375, 0.5833, 0.375, 0.6667, 0.125, 0.6667, 0.6161, 0.5, 0.625, 0.5, 0.625, 0.5833, 0.6161, 0.5833, 0.6161, 0.5833, 0.625, 0.5833, 0.625, 0.6667, 0.6161, 0.6667, 0.6161, 0.0, 0.625, 0.0, 0.625, 0.08333, 0.6161, 0.08333, 0.6161, 0.08333, 0.625, 0.08333, 0.625, 0.1667, 0.6161, 0.1667, 0.375, 0.08333, 0.3839, 0.08333, 0.3839, 0.1667, 0.375, 0.1667, 0.3839, 0.1667, 0.3839, 0.08333, 0.3839, 0.08333, 0.3839, 0.1667, 0.375, 0.0, 0.3839, 0.0, 0.3839, 0.08333, 0.375, 0.08333, 0.3839, 0.0, 0.6161, 0.0, 0.6161, 0.08333, 0.3839, 0.08333, 0.375, 0.5833, 0.3839, 0.5833, 0.3839, 0.6667, 0.375, 0.6667, 0.6161, 0.5833, 0.6161, 0.6667, 0.6161, 0.6667, 0.6161, 0.5833, 0.375, 0.5, 0.3839, 0.5, 0.3839, 0.5833, 0.375, 0.5833, 0.3839, 0.5, 0.6161, 0.5, 0.6161, 0.5833, 0.3839, 0.5833, 0.375, 0.75, 0.3839, 0.75, 0.3839, 1.0, 0.375, 1.0, 0.3839, 0.75, 0.6161, 0.75, 0.6161, 1.0, 0.3839, 1.0, 0.375, 0.6667, 0.3839, 0.6667, 0.3839, 0.75, 0.375, 0.75, 0.3839, 0.6667, 0.6161, 0.6667, 0.6161, 0.75, 0.3839, 0.75, 0.375, 0.25, 0.3839, 0.25, 0.3839, 0.5, 0.375, 0.5, 0.3839, 0.25, 0.6161, 0.25, 0.6161, 0.5, 0.3839, 0.5, 0.375, 0.1667, 0.3839, 0.1667, 0.3839, 0.25, 0.375, 0.25, 0.3839, 0.1667, 0.6161, 0.1667, 0.6161, 0.25, 0.3839, 0.25, 0.3839, 0.5833, 0.6161, 0.5833, 0.6161, 0.6667, 0.3839, 0.6667, 0.6161, 0.6667, 0.3839, 0.6667, 0.3839, 0.6667, 0.6161, 0.6667, 0.3839, 0.5833, 0.6161, 0.5833, 0.6161, 0.5833, 0.3839, 0.5833, 0.3839, 0.6667, 0.3839, 0.5833, 0.3839, 0.5833, 0.3839, 0.6667, 0.3839, 0.08333, 0.6161, 0.08333, 0.6161, 0.08333, 0.3839, 0.08333, 0.6161, 0.08333, 0.6161, 0.1667, 0.6161, 0.1667, 0.6161, 0.08333, 0.6161, 0.1667, 0.3839, 0.1667, 0.3839, 0.1667, 0.6161, 0.1667, 0.3839, 0.08333, 0.6161, 0.08333, 0.6161, 0.08333, 0.3839, 0.08333, 0.3839, 0.08333, 0.6161, 0.08333, 0.6161, 0.1667, 0.3839, 0.1667, 0.6161, 0.08333, 0.6161, 0.1667, 0.6161, 0.1667, 0.6161, 0.08333, 0.6161, 0.1667, 0.3839, 0.1667, 0.3839, 0.1667, 0.6161, 0.1667, 0.3839, 0.1667, 0.3839, 0.08333, 0.3839, 0.08333, 0.3839, 0.1667])
me_cube_024.materials.append(mat_shade)
me_cube_024.materials.append(mat_screen)
me_cube_024.update()
me_cube_025 = bpy.data.meshes.new('Cube.025')
me_cube_025.from_pydata([(-1.0, -1.0, -1.0), (-1.0, -1.0, 1.0), (-1.0, 1.0, -1.0), (-1.0, 1.0, 1.0), (1.0, -1.0, -1.0), (1.0, -1.0, 1.0), (1.0, 1.0, -1.0), (1.0, 1.0, 1.0), (-1.0, 0.9374, -1.0), (-1.0, -0.9374, -1.0), (-1.0, -0.9374, 1.0), (-1.0, 0.9374, 1.0), (1.0, -0.9374, -1.0), (1.0, 0.9374, -1.0), (1.0, 0.9374, 1.0), (1.0, -0.9374, 1.0), (-1.0, -1.0, -0.9291), (-1.0, -1.0, 0.9291), (-1.0, 1.0, 0.9291), (-1.0, 1.0, -0.9291), (1.0, 1.0, 0.9291), (1.0, 1.0, -0.8721), (1.0, -1.0, 0.9291), (1.0, -1.0, -0.8721), (1.0, 0.9374, 0.9291), (1.0, 0.9374, -0.8721), (1.0, -0.9374, 0.9291), (1.0, -0.9374, -0.8721), (-2.614, -0.3753, 0.1015), (-2.614, -0.3753, -0.5656), (-2.614, 0.3753, 0.1015), (-2.614, 0.3753, -0.5656), (0.4584, 0.9374, 0.9291), (0.4584, 0.9374, -0.8721), (0.4584, -0.9374, 0.9291), (0.4584, -0.9374, -0.8721), (-2.614, -0.1959, -0.058), (-2.614, -0.1959, -0.4061), (-2.614, 0.1959, -0.058), (-2.614, 0.1959, -0.4061), (-4.591, -0.4945, 0.2073), (-3.964, -0.4945, -0.6714), (-4.591, 0.4945, 0.2073), (-3.964, 0.4945, -0.6714)], [], [(30, 11, 3, 18), (18, 3, 7, 20), (26, 15, 5, 22), (22, 5, 1, 17), (9, 12, 4, 0), (15, 10, 1, 5), (7, 3, 11, 14), (14, 11, 10, 15), (2, 6, 13, 8), (8, 13, 12, 9), (20, 7, 14, 24), (24, 14, 15, 26), (17, 1, 10, 28), (28, 10, 11, 30), (9, 29, 31, 8), (31, 29, 37, 39), (0, 16, 29, 9), (16, 17, 28, 29), (13, 25, 27, 12), (24, 26, 34, 32), (6, 21, 25, 13), (21, 20, 24, 25), (4, 23, 16, 0), (23, 22, 17, 16), (12, 27, 23, 4), (27, 26, 22, 23), (2, 19, 21, 6), (19, 18, 20, 21), (8, 31, 19, 2), (31, 30, 18, 19), (33, 32, 34, 35), (26, 27, 35, 34), (25, 24, 32, 33), (27, 25, 33, 35), (37, 36, 40, 41), (28, 30, 38, 36), (30, 31, 39, 38), (29, 28, 36, 37), (41, 40, 42, 43), (36, 38, 42, 40), (38, 39, 43, 42), (39, 37, 41, 43)])
_uv = me_cube_025.uv_layers.new(name='UVMap')
_uv.uv.foreach_set('vector', [0.6161, 0.1667, 0.625, 0.1667, 0.625, 0.25, 0.6161, 0.25, 0.6161, 0.25, 0.625, 0.25, 0.625, 0.5, 0.6161, 0.5, 0.6161, 0.6667, 0.625, 0.6667, 0.625, 0.75, 0.6161, 0.75, 0.6161, 0.75, 0.625, 0.75, 0.625, 1.0, 0.6161, 1.0, 0.125, 0.6667, 0.375, 0.6667, 0.375, 0.75, 0.125, 0.75, 0.625, 0.6667, 0.875, 0.6667, 0.875, 0.75, 0.625, 0.75, 0.625, 0.5, 0.875, 0.5, 0.875, 0.5833, 0.625, 0.5833, 0.625, 0.5833, 0.875, 0.5833, 0.875, 0.6667, 0.625, 0.6667, 0.125, 0.5, 0.375, 0.5, 0.375, 0.5833, 0.125, 0.5833, 0.125, 0.5833, 0.375, 0.5833, 0.375, 0.6667, 0.125, 0.6667, 0.6161, 0.5, 0.625, 0.5, 0.625, 0.5833, 0.6161, 0.5833, 0.6161, 0.5833, 0.625, 0.5833, 0.625, 0.6667, 0.6161, 0.6667, 0.6161, 0.0, 0.625, 0.0, 0.625, 0.08333, 0.6161, 0.08333, 0.6161, 0.08333, 0.625, 0.08333, 0.625, 0.1667, 0.6161, 0.1667, 0.375, 0.08333, 0.3839, 0.08333, 0.3839, 0.1667, 0.375, 0.1667, 0.3839, 0.1667, 0.3839, 0.08333, 0.3839, 0.08333, 0.3839, 0.1667, 0.375, 0.0, 0.3839, 0.0, 0.3839, 0.08333, 0.375, 0.08333, 0.3839, 0.0, 0.6161, 0.0, 0.6161, 0.08333, 0.3839, 0.08333, 0.375, 0.5833, 0.3839, 0.5833, 0.3839, 0.6667, 0.375, 0.6667, 0.6161, 0.5833, 0.6161, 0.6667, 0.6161, 0.6667, 0.6161, 0.5833, 0.375, 0.5, 0.3839, 0.5, 0.3839, 0.5833, 0.375, 0.5833, 0.3839, 0.5, 0.6161, 0.5, 0.6161, 0.5833, 0.3839, 0.5833, 0.375, 0.75, 0.3839, 0.75, 0.3839, 1.0, 0.375, 1.0, 0.3839, 0.75, 0.6161, 0.75, 0.6161, 1.0, 0.3839, 1.0, 0.375, 0.6667, 0.3839, 0.6667, 0.3839, 0.75, 0.375, 0.75, 0.3839, 0.6667, 0.6161, 0.6667, 0.6161, 0.75, 0.3839, 0.75, 0.375, 0.25, 0.3839, 0.25, 0.3839, 0.5, 0.375, 0.5, 0.3839, 0.25, 0.6161, 0.25, 0.6161, 0.5, 0.3839, 0.5, 0.375, 0.1667, 0.3839, 0.1667, 0.3839, 0.25, 0.375, 0.25, 0.3839, 0.1667, 0.6161, 0.1667, 0.6161, 0.25, 0.3839, 0.25, 0.3839, 0.5833, 0.6161, 0.5833, 0.6161, 0.6667, 0.3839, 0.6667, 0.6161, 0.6667, 0.3839, 0.6667, 0.3839, 0.6667, 0.6161, 0.6667, 0.3839, 0.5833, 0.6161, 0.5833, 0.6161, 0.5833, 0.3839, 0.5833, 0.3839, 0.6667, 0.3839, 0.5833, 0.3839, 0.5833, 0.3839, 0.6667, 0.3839, 0.08333, 0.6161, 0.08333, 0.6161, 0.08333, 0.3839, 0.08333, 0.6161, 0.08333, 0.6161, 0.1667, 0.6161, 0.1667, 0.6161, 0.08333, 0.6161, 0.1667, 0.3839, 0.1667, 0.3839, 0.1667, 0.6161, 0.1667, 0.3839, 0.08333, 0.6161, 0.08333, 0.6161, 0.08333, 0.3839, 0.08333, 0.3839, 0.08333, 0.6161, 0.08333, 0.6161, 0.1667, 0.3839, 0.1667, 0.6161, 0.08333, 0.6161, 0.1667, 0.6161, 0.1667, 0.6161, 0.08333, 0.6161, 0.1667, 0.3839, 0.1667, 0.3839, 0.1667, 0.6161, 0.1667, 0.3839, 0.1667, 0.3839, 0.08333, 0.3839, 0.08333, 0.3839, 0.1667])
me_cube_025.materials.append(mat_shade)
me_cube_025.materials.append(mat_screen)
me_cube_025.update()
me_cube_002 = bpy.data.meshes.new('Cube.002')
me_cube_002.from_pydata([(-1.0, -1.0, -1.0), (-1.0, -1.0, 1.0), (-1.0, 1.0, -1.0), (-1.0, 1.0, 1.0), (1.0, -1.0, -1.0), (1.0, -1.0, 1.0), (1.0, 1.0, -1.0), (1.0, 1.0, 1.0), (-1.0, 0.9374, -1.0), (-1.0, -0.9374, -1.0), (-1.0, -0.9374, 1.0), (-1.0, 0.9374, 1.0), (1.0, -0.9374, -1.0), (1.0, 0.9374, -1.0), (1.0, 0.9374, 1.0), (1.0, -0.9374, 1.0), (-1.0, -1.0, -0.9291), (-1.0, -1.0, 0.9291), (-1.0, 1.0, 0.9291), (-1.0, 1.0, -0.9291), (1.0, 1.0, 0.9291), (1.0, 1.0, -0.8721), (1.0, -1.0, 0.9291), (1.0, -1.0, -0.8721), (1.0, 0.9374, 0.9291), (1.0, 0.9374, -0.8721), (1.0, -0.9374, 0.9291), (1.0, -0.9374, -0.8721), (-2.614, -0.3753, 0.1015), (-2.614, -0.3753, -0.5656), (-2.614, 0.3753, 0.1015), (-2.614, 0.3753, -0.5656), (0.4584, 0.9374, 0.9291), (0.4584, 0.9374, -0.8721), (0.4584, -0.9374, 0.9291), (0.4584, -0.9374, -0.8721), (-2.614, -0.1959, -0.058), (-2.614, -0.1959, -0.4061), (-2.614, 0.1959, -0.058), (-2.614, 0.1959, -0.4061), (-4.591, -0.4945, 0.2073), (-3.964, -0.4945, -0.6714), (-4.591, 0.4945, 0.2073), (-3.964, 0.4945, -0.6714)], [], [(30, 11, 3, 18), (18, 3, 7, 20), (26, 15, 5, 22), (22, 5, 1, 17), (9, 12, 4, 0), (15, 10, 1, 5), (7, 3, 11, 14), (14, 11, 10, 15), (2, 6, 13, 8), (8, 13, 12, 9), (20, 7, 14, 24), (24, 14, 15, 26), (17, 1, 10, 28), (28, 10, 11, 30), (9, 29, 31, 8), (31, 29, 37, 39), (0, 16, 29, 9), (16, 17, 28, 29), (13, 25, 27, 12), (24, 26, 34, 32), (6, 21, 25, 13), (21, 20, 24, 25), (4, 23, 16, 0), (23, 22, 17, 16), (12, 27, 23, 4), (27, 26, 22, 23), (2, 19, 21, 6), (19, 18, 20, 21), (8, 31, 19, 2), (31, 30, 18, 19), (33, 32, 34, 35), (26, 27, 35, 34), (25, 24, 32, 33), (27, 25, 33, 35), (37, 36, 40, 41), (28, 30, 38, 36), (30, 31, 39, 38), (29, 28, 36, 37), (41, 40, 42, 43), (36, 38, 42, 40), (38, 39, 43, 42), (39, 37, 41, 43)])
_uv = me_cube_002.uv_layers.new(name='UVMap')
_uv.uv.foreach_set('vector', [0.6161, 0.1667, 0.625, 0.1667, 0.625, 0.25, 0.6161, 0.25, 0.6161, 0.25, 0.625, 0.25, 0.625, 0.5, 0.6161, 0.5, 0.6161, 0.6667, 0.625, 0.6667, 0.625, 0.75, 0.6161, 0.75, 0.6161, 0.75, 0.625, 0.75, 0.625, 1.0, 0.6161, 1.0, 0.125, 0.6667, 0.375, 0.6667, 0.375, 0.75, 0.125, 0.75, 0.625, 0.6667, 0.875, 0.6667, 0.875, 0.75, 0.625, 0.75, 0.625, 0.5, 0.875, 0.5, 0.875, 0.5833, 0.625, 0.5833, 0.625, 0.5833, 0.875, 0.5833, 0.875, 0.6667, 0.625, 0.6667, 0.125, 0.5, 0.375, 0.5, 0.375, 0.5833, 0.125, 0.5833, 0.125, 0.5833, 0.375, 0.5833, 0.375, 0.6667, 0.125, 0.6667, 0.6161, 0.5, 0.625, 0.5, 0.625, 0.5833, 0.6161, 0.5833, 0.6161, 0.5833, 0.625, 0.5833, 0.625, 0.6667, 0.6161, 0.6667, 0.6161, 0.0, 0.625, 0.0, 0.625, 0.08333, 0.6161, 0.08333, 0.6161, 0.08333, 0.625, 0.08333, 0.625, 0.1667, 0.6161, 0.1667, 0.375, 0.08333, 0.3839, 0.08333, 0.3839, 0.1667, 0.375, 0.1667, 0.3839, 0.1667, 0.3839, 0.08333, 0.3839, 0.08333, 0.3839, 0.1667, 0.375, 0.0, 0.3839, 0.0, 0.3839, 0.08333, 0.375, 0.08333, 0.3839, 0.0, 0.6161, 0.0, 0.6161, 0.08333, 0.3839, 0.08333, 0.375, 0.5833, 0.3839, 0.5833, 0.3839, 0.6667, 0.375, 0.6667, 0.6161, 0.5833, 0.6161, 0.6667, 0.6161, 0.6667, 0.6161, 0.5833, 0.375, 0.5, 0.3839, 0.5, 0.3839, 0.5833, 0.375, 0.5833, 0.3839, 0.5, 0.6161, 0.5, 0.6161, 0.5833, 0.3839, 0.5833, 0.375, 0.75, 0.3839, 0.75, 0.3839, 1.0, 0.375, 1.0, 0.3839, 0.75, 0.6161, 0.75, 0.6161, 1.0, 0.3839, 1.0, 0.375, 0.6667, 0.3839, 0.6667, 0.3839, 0.75, 0.375, 0.75, 0.3839, 0.6667, 0.6161, 0.6667, 0.6161, 0.75, 0.3839, 0.75, 0.375, 0.25, 0.3839, 0.25, 0.3839, 0.5, 0.375, 0.5, 0.3839, 0.25, 0.6161, 0.25, 0.6161, 0.5, 0.3839, 0.5, 0.375, 0.1667, 0.3839, 0.1667, 0.3839, 0.25, 0.375, 0.25, 0.3839, 0.1667, 0.6161, 0.1667, 0.6161, 0.25, 0.3839, 0.25, 0.3839, 0.5833, 0.6161, 0.5833, 0.6161, 0.6667, 0.3839, 0.6667, 0.6161, 0.6667, 0.3839, 0.6667, 0.3839, 0.6667, 0.6161, 0.6667, 0.3839, 0.5833, 0.6161, 0.5833, 0.6161, 0.5833, 0.3839, 0.5833, 0.3839, 0.6667, 0.3839, 0.5833, 0.3839, 0.5833, 0.3839, 0.6667, 0.3839, 0.08333, 0.6161, 0.08333, 0.6161, 0.08333, 0.3839, 0.08333, 0.6161, 0.08333, 0.6161, 0.1667, 0.6161, 0.1667, 0.6161, 0.08333, 0.6161, 0.1667, 0.3839, 0.1667, 0.3839, 0.1667, 0.6161, 0.1667, 0.3839, 0.08333, 0.6161, 0.08333, 0.6161, 0.08333, 0.3839, 0.08333, 0.3839, 0.08333, 0.6161, 0.08333, 0.6161, 0.1667, 0.3839, 0.1667, 0.6161, 0.08333, 0.6161, 0.1667, 0.6161, 0.1667, 0.6161, 0.08333, 0.6161, 0.1667, 0.3839, 0.1667, 0.3839, 0.1667, 0.6161, 0.1667, 0.3839, 0.1667, 0.3839, 0.08333, 0.3839, 0.08333, 0.3839, 0.1667])
me_cube_002.materials.append(mat_shade)
me_cube_002.materials.append(mat_screen)
me_cube_002.update()
me_cube_006 = bpy.data.meshes.new('Cube.006')
me_cube_006.from_pydata([(-1.0, -1.0, -1.0), (-1.0, -1.0, 1.0), (-1.0, 1.0, -1.0), (-1.0, 1.0, 1.0), (1.0, -1.0, -1.0), (1.0, -1.0, 1.0), (1.0, 1.0, -1.0), (1.0, 1.0, 1.0), (-1.0, 0.9374, -1.0), (-1.0, -0.9374, -1.0), (-1.0, -0.9374, 1.0), (-1.0, 0.9374, 1.0), (1.0, -0.9374, -1.0), (1.0, 0.9374, -1.0), (1.0, 0.9374, 1.0), (1.0, -0.9374, 1.0), (-1.0, -1.0, -0.9291), (-1.0, -1.0, 0.9291), (-1.0, 1.0, 0.9291), (-1.0, 1.0, -0.9291), (1.0, 1.0, 0.9291), (1.0, 1.0, -0.8721), (1.0, -1.0, 0.9291), (1.0, -1.0, -0.8721), (1.0, 0.9374, 0.9291), (1.0, 0.9374, -0.8721), (1.0, -0.9374, 0.9291), (1.0, -0.9374, -0.8721), (-2.614, -0.3753, 0.1015), (-2.614, -0.3753, -0.5656), (-2.614, 0.3753, 0.1015), (-2.614, 0.3753, -0.5656), (0.4584, 0.9374, 0.9291), (0.4584, 0.9374, -0.8721), (0.4584, -0.9374, 0.9291), (0.4584, -0.9374, -0.8721), (-2.614, -0.1959, -0.058), (-2.614, -0.1959, -0.4061), (-2.614, 0.1959, -0.058), (-2.614, 0.1959, -0.4061), (-4.591, -0.4945, 0.2073), (-3.964, -0.4945, -0.6714), (-4.591, 0.4945, 0.2073), (-3.964, 0.4945, -0.6714)], [], [(30, 11, 3, 18), (18, 3, 7, 20), (26, 15, 5, 22), (22, 5, 1, 17), (9, 12, 4, 0), (15, 10, 1, 5), (7, 3, 11, 14), (14, 11, 10, 15), (2, 6, 13, 8), (8, 13, 12, 9), (20, 7, 14, 24), (24, 14, 15, 26), (17, 1, 10, 28), (28, 10, 11, 30), (9, 29, 31, 8), (31, 29, 37, 39), (0, 16, 29, 9), (16, 17, 28, 29), (13, 25, 27, 12), (24, 26, 34, 32), (6, 21, 25, 13), (21, 20, 24, 25), (4, 23, 16, 0), (23, 22, 17, 16), (12, 27, 23, 4), (27, 26, 22, 23), (2, 19, 21, 6), (19, 18, 20, 21), (8, 31, 19, 2), (31, 30, 18, 19), (33, 32, 34, 35), (26, 27, 35, 34), (25, 24, 32, 33), (27, 25, 33, 35), (37, 36, 40, 41), (28, 30, 38, 36), (30, 31, 39, 38), (29, 28, 36, 37), (41, 40, 42, 43), (36, 38, 42, 40), (38, 39, 43, 42), (39, 37, 41, 43)])
_uv = me_cube_006.uv_layers.new(name='UVMap')
_uv.uv.foreach_set('vector', [0.6161, 0.1667, 0.625, 0.1667, 0.625, 0.25, 0.6161, 0.25, 0.6161, 0.25, 0.625, 0.25, 0.625, 0.5, 0.6161, 0.5, 0.6161, 0.6667, 0.625, 0.6667, 0.625, 0.75, 0.6161, 0.75, 0.6161, 0.75, 0.625, 0.75, 0.625, 1.0, 0.6161, 1.0, 0.125, 0.6667, 0.375, 0.6667, 0.375, 0.75, 0.125, 0.75, 0.625, 0.6667, 0.875, 0.6667, 0.875, 0.75, 0.625, 0.75, 0.625, 0.5, 0.875, 0.5, 0.875, 0.5833, 0.625, 0.5833, 0.625, 0.5833, 0.875, 0.5833, 0.875, 0.6667, 0.625, 0.6667, 0.125, 0.5, 0.375, 0.5, 0.375, 0.5833, 0.125, 0.5833, 0.125, 0.5833, 0.375, 0.5833, 0.375, 0.6667, 0.125, 0.6667, 0.6161, 0.5, 0.625, 0.5, 0.625, 0.5833, 0.6161, 0.5833, 0.6161, 0.5833, 0.625, 0.5833, 0.625, 0.6667, 0.6161, 0.6667, 0.6161, 0.0, 0.625, 0.0, 0.625, 0.08333, 0.6161, 0.08333, 0.6161, 0.08333, 0.625, 0.08333, 0.625, 0.1667, 0.6161, 0.1667, 0.375, 0.08333, 0.3839, 0.08333, 0.3839, 0.1667, 0.375, 0.1667, 0.3839, 0.1667, 0.3839, 0.08333, 0.3839, 0.08333, 0.3839, 0.1667, 0.375, 0.0, 0.3839, 0.0, 0.3839, 0.08333, 0.375, 0.08333, 0.3839, 0.0, 0.6161, 0.0, 0.6161, 0.08333, 0.3839, 0.08333, 0.375, 0.5833, 0.3839, 0.5833, 0.3839, 0.6667, 0.375, 0.6667, 0.6161, 0.5833, 0.6161, 0.6667, 0.6161, 0.6667, 0.6161, 0.5833, 0.375, 0.5, 0.3839, 0.5, 0.3839, 0.5833, 0.375, 0.5833, 0.3839, 0.5, 0.6161, 0.5, 0.6161, 0.5833, 0.3839, 0.5833, 0.375, 0.75, 0.3839, 0.75, 0.3839, 1.0, 0.375, 1.0, 0.3839, 0.75, 0.6161, 0.75, 0.6161, 1.0, 0.3839, 1.0, 0.375, 0.6667, 0.3839, 0.6667, 0.3839, 0.75, 0.375, 0.75, 0.3839, 0.6667, 0.6161, 0.6667, 0.6161, 0.75, 0.3839, 0.75, 0.375, 0.25, 0.3839, 0.25, 0.3839, 0.5, 0.375, 0.5, 0.3839, 0.25, 0.6161, 0.25, 0.6161, 0.5, 0.3839, 0.5, 0.375, 0.1667, 0.3839, 0.1667, 0.3839, 0.25, 0.375, 0.25, 0.3839, 0.1667, 0.6161, 0.1667, 0.6161, 0.25, 0.3839, 0.25, 0.3839, 0.5833, 0.6161, 0.5833, 0.6161, 0.6667, 0.3839, 0.6667, 0.6161, 0.6667, 0.3839, 0.6667, 0.3839, 0.6667, 0.6161, 0.6667, 0.3839, 0.5833, 0.6161, 0.5833, 0.6161, 0.5833, 0.3839, 0.5833, 0.3839, 0.6667, 0.3839, 0.5833, 0.3839, 0.5833, 0.3839, 0.6667, 0.3839, 0.08333, 0.6161, 0.08333, 0.6161, 0.08333, 0.3839, 0.08333, 0.6161, 0.08333, 0.6161, 0.1667, 0.6161, 0.1667, 0.6161, 0.08333, 0.6161, 0.1667, 0.3839, 0.1667, 0.3839, 0.1667, 0.6161, 0.1667, 0.3839, 0.08333, 0.6161, 0.08333, 0.6161, 0.08333, 0.3839, 0.08333, 0.3839, 0.08333, 0.6161, 0.08333, 0.6161, 0.1667, 0.3839, 0.1667, 0.6161, 0.08333, 0.6161, 0.1667, 0.6161, 0.1667, 0.6161, 0.08333, 0.6161, 0.1667, 0.3839, 0.1667, 0.3839, 0.1667, 0.6161, 0.1667, 0.3839, 0.1667, 0.3839, 0.08333, 0.3839, 0.08333, 0.3839, 0.1667])
me_cube_006.materials.append(mat_shade)
me_cube_006.materials.append(mat_screen)
me_cube_006.update()

# ---- objects
ob_class_base = bpy.data.objects.new('Class Base', me_cube)
ob_screen = bpy.data.objects.new('Screen', me_cube_004)
ob_gloss = bpy.data.objects.new('Gloss', me_plane)
ob_handle = bpy.data.objects.new('Handle', me_cube_022)
ob_board_mid = bpy.data.objects.new('BoArD_Mid', me_cube_001)
ob_board_mid2 = bpy.data.objects.new('BoArD_Mid2', me_cube_003)
ob_board_left = bpy.data.objects.new('BoArD_LeFt', me_cube_005)
ob_board_left_001 = bpy.data.objects.new('BoArD_LeFt.001', me_cube_016)
ob_board_left_002 = bpy.data.objects.new('BoArD_LeFt.002', me_cube_017)
ob_board_right_001 = bpy.data.objects.new('BoArD_RiGhT.001', me_cube_018)
ob_board_right_002 = bpy.data.objects.new('BoArD_RiGhT.002', me_cube_019)
ob_board_left_003 = bpy.data.objects.new('BoArD_LeFt.003', me_cube_010)
ob_board_right_003 = bpy.data.objects.new('BoArD_RiGhT.003', me_cube_009)
ob_panel_002 = bpy.data.objects.new('Panel.002', me_cube_012)
ob_panel_001 = bpy.data.objects.new('Panel.001', me_cube_015)
ob_panel_003 = bpy.data.objects.new('Panel.003', me_cube_020)
ob_panel_004 = bpy.data.objects.new('Panel.004', me_cube_007)
ob_panel_005 = bpy.data.objects.new('Panel.005', me_cube_008)
ob_tv = bpy.data.objects.new('TV', me_cube_023)
ob_tv_001 = bpy.data.objects.new('TV.001', me_cube_024)
ob_tv_002 = bpy.data.objects.new('TV.002', me_cube_025)
ob_tv_003 = bpy.data.objects.new('TV.003', me_cube_002)
ob_tv_004 = bpy.data.objects.new('TV.004', me_cube_006)

# ---- transforms, parenting, visibility, modifiers, constraints
ob_class_base.location = (-1.013, -0.5336, 0.0)
ob_class_base.scale = (1.0, 1.0, 1.329)
ob_class_base.lock_rotations_4d = False
ob_class_base.empty_display_type = 'ARROWS'
ob_class_base.lineart.crease_threshold = 0.0
ob_screen.location = (-2.788, -0.4281, 0.02763)
ob_screen.scale = (0.01982, 0.8401, 0.6223)
ob_gloss.location = (-1.456, 2.181, 0.03427)
ob_gloss.rotation_euler = (1.571, 0.0, 0.0)
ob_gloss.scale = (0.07804, 0.2313, 0.2313)
ob_handle.location = (-1.566, 2.178, -0.1144)
ob_handle.scale = (0.02506, 0.01397, -0.07744)
ob_board_mid.location = (-2.761, -1.87, 0.04152)
ob_board_mid.scale = (0.01982, 0.6047, 0.216)
ob_board_mid2.location = (-2.761, 1.018, 0.04152)
ob_board_mid2.scale = (0.01982, 0.6047, 0.216)
ob_board_left.location = (-2.363, -2.459, 0.04152)
ob_board_left.rotation_euler = (0.0, 0.0, 1.571)
ob_board_left.scale = (0.01982, 0.3812, 0.216)
ob_board_left_001.location = (-0.7627, -2.459, 0.04152)
ob_board_left_001.rotation_euler = (0.0, 0.0, 1.571)
ob_board_left_001.scale = (0.01982, 0.3812, 0.216)
ob_board_left_002.location = (0.8153, -2.459, 0.04152)
ob_board_left_002.rotation_euler = (0.0, 0.0, 1.571)
ob_board_left_002.scale = (0.01982, 0.3812, 0.216)
ob_board_right_001.location = (0.8153, 1.525, 0.04152)
ob_board_right_001.rotation_euler = (0.0, 0.0, 1.571)
ob_board_right_001.scale = (0.01982, 0.3812, 0.216)
ob_board_right_002.location = (-0.6289, 1.525, 0.04152)
ob_board_right_002.rotation_euler = (0.0, 0.0, 1.571)
ob_board_right_002.scale = (0.01982, 0.3812, 0.216)
ob_board_left_003.location = (2.41, -2.459, 0.04152)
ob_board_left_003.rotation_euler = (0.0, 0.0, 1.571)
ob_board_left_003.scale = (0.01982, 0.3812, 0.216)
ob_board_right_003.location = (2.41, 1.525, 0.04152)
ob_board_right_003.rotation_euler = (0.0, 0.0, 1.571)
ob_board_right_003.scale = (0.01982, 0.3812, 0.216)
ob_panel_002.location = (0.02026, -2.459, 0.0291)
ob_panel_002.rotation_euler = (0.0, 0.0, 1.571)
ob_panel_002.scale = (0.04381, 0.4163, 0.6232)
ob_panel_001.location = (-1.567, -2.459, 0.0291)
ob_panel_001.rotation_euler = (0.0, 0.0, 1.571)
ob_panel_001.scale = (0.04381, 0.4163, 0.6232)
ob_panel_003.location = (0.02026, 1.525, 0.0291)
ob_panel_003.rotation_euler = (0.0, 0.0, 1.571)
ob_panel_003.scale = (0.04381, 0.4163, 0.6232)
ob_panel_004.location = (1.615, 1.525, 0.0291)
ob_panel_004.rotation_euler = (0.0, 0.0, 1.571)
ob_panel_004.scale = (0.04381, 0.4163, 0.6232)
ob_panel_005.location = (1.615, -2.459, 0.0291)
ob_panel_005.rotation_euler = (0.0, 0.0, 1.571)
ob_panel_005.scale = (0.04381, 0.4163, 0.6232)
ob_tv.location = (-1.556, -2.347, 0.1989)
ob_tv.rotation_euler = (0.0, 0.08727, 1.571)
ob_tv.scale = (0.01699, 0.2681, 0.1964)
ob_tv_001.location = (0.0237, -2.347, 0.1989)
ob_tv_001.rotation_euler = (0.0, 0.08727, 1.571)
ob_tv_001.scale = (0.01699, 0.2681, 0.1964)
ob_tv_002.location = (0.0237, 1.41, 0.1989)
ob_tv_002.rotation_euler = (0.0, 0.08727, -1.571)
ob_tv_002.scale = (0.01699, 0.2681, 0.1964)
ob_tv_003.location = (1.618, 1.41, 0.1989)
ob_tv_003.rotation_euler = (0.0, 0.08727, -1.571)
ob_tv_003.scale = (0.01699, 0.2681, 0.1964)
ob_tv_004.location = (1.618, -2.347, 0.1989)
ob_tv_004.rotation_euler = (0.0, 0.08727, 1.571)
ob_tv_004.scale = (0.01699, 0.2681, 0.1964)

# ---- collection membership
scene.collection.objects.link(ob_class_base)
scene.collection.objects.link(ob_screen)
scene.collection.objects.link(ob_gloss)
scene.collection.objects.link(ob_handle)
col_board.objects.link(ob_board_mid)
col_board.objects.link(ob_board_mid2)
col_board.objects.link(ob_board_left)
col_board.objects.link(ob_board_left_001)
col_board.objects.link(ob_board_left_002)
col_board.objects.link(ob_board_right_001)
col_board.objects.link(ob_board_right_002)
col_board.objects.link(ob_board_left_003)
col_board.objects.link(ob_board_right_003)
col_panel.objects.link(ob_panel_002)
col_panel.objects.link(ob_panel_001)
col_panel.objects.link(ob_panel_003)
col_panel.objects.link(ob_panel_004)
col_panel.objects.link(ob_panel_005)
col_tv.objects.link(ob_tv)
col_tv.objects.link(ob_tv_001)
col_tv.objects.link(ob_tv_002)
col_tv.objects.link(ob_tv_003)
col_tv.objects.link(ob_tv_004)

# ---- scene / render settings (as saved in the file)
scene.frame_start = 1; scene.frame_end = 250; scene.frame_set(1)
scene.render.engine = 'BLENDER_EEVEE_NEXT'
scene.cycles.sampling_pattern = 'TABULATED_SOBOL'
scene.view_settings.view_transform = 'Filmic'
bpy.context.view_layer.update()

# ---- added for rendering (the .blend has no active camera and no usable light): camera, sun
cam_auto = bpy.data.cameras.new('AutoCamera')
cam_auto.lens = 50.0
cam_auto.sensor_width = 36.0
cam_auto.clip_end = 1000.0
ob_auto_camera = bpy.data.objects.new('AutoCamera', cam_auto)
scene.collection.objects.link(ob_auto_camera)
ob_auto_camera.location = (6.87075, -8.42111, 5.52486)
ob_auto_camera.rotation_euler = (1.09748, -7.21219e-08, 0.694738)
scene.camera = ob_auto_camera
light_auto_sun = bpy.data.lights.new('AutoSun', 'SUN')
light_auto_sun.energy = 3.0
light_auto_sun.angle = 0.0523599
ob_auto_sun = bpy.data.objects.new('AutoSun', light_auto_sun)
scene.collection.objects.link(ob_auto_sun)
ob_auto_sun.rotation_euler = (0.872665, 0.174533, 0.523599)
bpy.context.view_layer.update()
